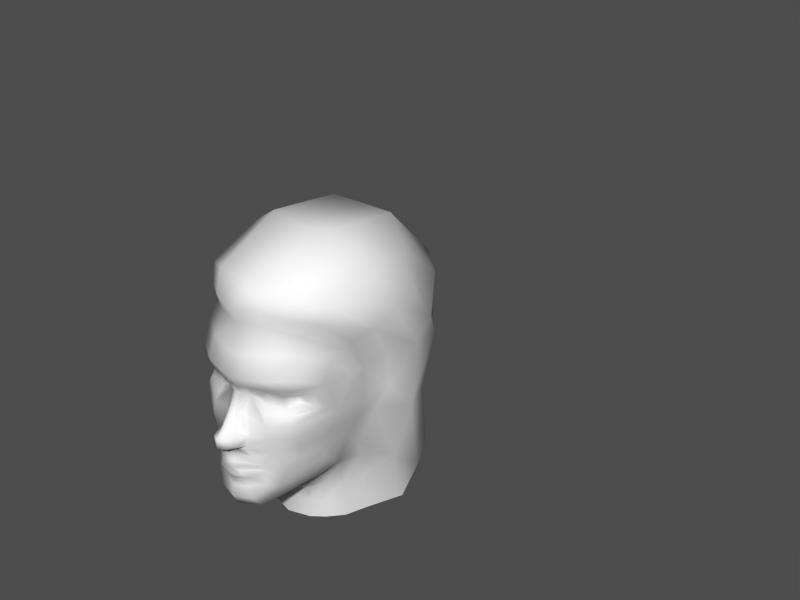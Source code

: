 # Source: hero2-7.blend  (saved by Blender 2.34.0; exported with 4.5.12 LTS)
import bpy
from mathutils import Matrix  # noqa: F401  (used for matrix-valued properties, if any)

bpy.ops.wm.read_factory_settings(use_empty=True)
scene = bpy.context.scene
scene.name = '1'

# ---- collections
col_collection_1 = bpy.data.collections.new('Collection 1'); scene.collection.children.link(col_collection_1)
col_collection_2 = bpy.data.collections.new('Collection 2'); scene.collection.children.link(col_collection_2)
col_collection_2.hide_render = True
col_collection_2.hide_viewport = True

# ---- materials (node trees are filled in below, after node groups)
mat_material = bpy.data.materials.new('Material')
mat_material.alpha_threshold = 0.0
mat_material.preview_render_type = 'FLAT'
mat_material.roughness = 0.5
mat_material.line_color = (0.0, 0.0, 0.0, 1.0)

# ---- material node trees

# ---- meshes
me_plane_001 = bpy.data.meshes.new('Plane.001')
me_plane_001.from_pydata([(0.1949, 0.627, -9.086e-05), (0.2374, 0.6362, 0.1448), (0.5298, 0.4762, 0.3997), (0.6534, 0.317, 0.4269), (0.6336, 0.01986, 0.3967), (0.4008, -0.4275, 0.13), (0.6809, -0.1776, 0.3579), (0.7052, -0.2912, 0.336), (0.6511, 0.142, 0.4242), (0.5075, -0.3727, 0.2123), (0.2404, 0.28, 0.258), (0.2388, 0.2084, 0.2586), (0.2136, 0.2015, 0.1651), (0.2139, 0.2802, 0.1653), (0.3095, 0.2279, 0.3004), (0.3107, 0.2672, 0.2991), (0.2089, 0.2503, 0.1248), (0.2088, 0.221, 0.1247), (0.2328, 0.3276, 0.3052), (0.1457, 0.3081, 0.0737), (0.1717, 0.3199, 0.1847), (0.3527, 0.2842, 0.3649), (0.3446, 0.2169, 0.3629), (0.1914, 0.2337, 0.06762), (0.1836, 0.171, 0.1609), (0.2391, 0.1778, 0.2944), (0.2451, 0.1318, 0.3223), (0.1674, 0.1073, 0.1875), (0.4166, 0.1808, 0.3808), (0.3995, 0.3203, 0.3796), (0.2422, 0.3913, 0.3221), (0.1632, 0.2518, 0.03191), (0.01991, 0.03542, 0.04042), (0.08115, -0.04519, 0.03928), (0.0656, 0.06496, 0.02946), (0.1412, 0.2907, 0.03191), (0.02152, -0.01987, 0.04473), (0.123, -0.02825, 0.08833), (0.09812, 0.0604, 0.05155), (0.1134, -0.05026, 0.07587), (0.1398, 0.01994, 0.09008), (0.07982, -0.1976, 0.07464), (0.06143, -0.1482, 0.03832), (0.118, -0.23, 0.08672), (0.09259, -0.1791, 0.06766), (0.1547, -0.1674, 0.1465), (0.1532, -0.1812, 0.1468), (0.1556, -0.16, 0.1462), (0.1539, -0.1733, 0.1466), (0.08255, -0.1259, 0.037), (0.1534, -0.142, 0.1567), (0.1823, -0.1585, 0.1982), (0.1868, -0.187, 0.1988), (0.1567, -0.2496, 0.1781), (0.1147, -0.2866, 0.07429), (0.163, -0.4084, 0.1313), (0.1069, -0.3411, 0.1185), (0.2335, -0.2866, 0.2071), (0.2742, -0.3675, 0.1921), (0.2549, -0.4297, 0.1047), (0.182, -0.05065, 0.2044), (0.2243, -0.1274, 0.239), (0.2391, -0.2007, 0.2408), (0.4439, -0.3136, 0.2642), (0.3915, -0.2516, 0.2869), (0.59, -0.09423, 0.3621), (0.1634, 0.0301, 0.2009), (0.2626, 0.04742, 0.323), (0.2971, -0.02785, 0.3079), (0.354, -0.1855, 0.2953), (0.3204, -0.1088, 0.296), (0.1524, 0.3765, 0.1868), (0.1237, 0.363, 0.0731), (0.5038, 0.1211, 0.3903), (0.4642, 0.00778, 0.3679), (0.4649, -0.07755, 0.3471), (0.4748, 0.4225, 0.3738), (0.1544, 0.4858, 0.06166), (0.1922, 0.5025, 0.1729), (0.295, 0.5079, 0.319), (0.3381, 0.6025, 0.3063), (0.4411, 0.2852, 0.3764), (0.5787, 0.315, 0.4031), (0.2158, -0.4455, -5.402e-05), (0.212, 0.7238, 0.1556), (0.2909, 0.838, 0.2042), (0.679, 1.025, 0.2042), (1.134, 0.9745, 0.2042), (1.382, 0.69, 0.2614), (1.286, 0.6312, 0.39), (1.015, 0.8376, 0.4032), (0.7466, 0.8852, 0.4222), (0.4294, 0.759, 0.4137), (0.3795, 0.6687, 0.3865), (0.5596, 0.5193, 0.4352), (0.6576, 0.5819, 0.5075), (0.7717, 0.6705, 0.5354), (0.9989, 0.6206, 0.5159), (1.115, 0.4504, 0.4986), (1.158, 0.3414, 0.4938), (1.349, 0.3443, 0.3281), (1.446, 0.3352, 0.2289), (1.348, -0.08832, 0.2289), (1.251, -0.07917, 0.3281), (1.132, -0.01277, 0.4346), (1.144, -0.5631, 0.3944), (1.32, -0.5115, 0.3142), (1.412, -0.4952, 0.2192), (0.8295, 0.1427, 0.4453), (0.8319, 0.3348, 0.4442), (0.9399, 0.3938, 0.5478), (0.9352, -0.000697, 0.5164), (0.8655, -0.3187, 0.4541), (0.9382, -0.6392, 0.4504), (0.5072, -0.6892, 0.1329), (0.5084, -0.5781, 0.132), (0.5064, -0.487, 0.1304), (0.5524, -0.4513, 0.2081), (0.5547, -0.569, 0.2123), (0.5541, -0.6801, 0.2138), (0.7582, -0.6801, 0.329), (0.7593, -0.5708, 0.3286), (0.7543, -0.456, 0.3258), (0.4723, -0.6928, -0.0004448), (0.4777, -0.5834, -0.0003332), (0.4577, -0.5079, 5.073e-05), (1.411, 0.7072, -0.0005145), (1.164, 0.9599, -0.0005145), (0.6313, 1.016, -0.0005146), (0.2684, 0.8287, -0.0005146), (0.1738, 0.7063, -0.0005136), (0.3789, -0.4572, 0.0001133), (0.1187, 0.1528, 0.03069), (0.1442, 0.1481, 0.04247), (0.5555, -0.2638, 0.3155), (0.4965, -0.2024, 0.3353), (0.6136, -0.3243, 0.2824), (0.6359, -0.6801, 0.2868), (0.6364, -0.5699, 0.2856), (0.63, -0.4519, 0.279), (0.4254, -0.152, 0.3311), (0.09151, -0.08902, 0.0449), (0.1277, -0.08489, 0.1223), (0.1563, 0.1293, 0.07024), (0.0724, -0.02396, 0.07281), (0.07986, 0.02768, 0.07189), (0.07986, 0.02768, -0.07207), (0.0724, -0.02396, -0.07299), (0.1563, 0.1293, -0.07042), (0.1277, -0.08489, -0.1225), (0.08485, -0.08988, -0.0001481), (0.09151, -0.08902, -0.04508), (0.4254, -0.1525, -0.329), (0.6299, -0.4518, -0.2782), (0.6364, -0.5699, -0.2856), (0.6359, -0.6801, -0.2869), (0.6136, -0.3243, -0.2813), (0.4965, -0.2026, -0.3338), (0.5555, -0.2638, -0.3139), (0.1442, 0.1481, -0.04265), (0.1187, 0.1528, -0.03087), (0.09814, 0.155, -0.0001817), (0.078, -0.1287, -0.0001145), (0.0612, -0.155, -0.0001145), (0.9382, -0.6392, -0.4506), (0.7543, -0.456, -0.3256), (0.7593, -0.5708, -0.3288), (0.7582, -0.6801, -0.3292), (0.5541, -0.6801, -0.2138), (0.5547, -0.569, -0.2121), (0.5524, -0.4513, -0.2079), (0.5064, -0.487, -0.1301), (0.5084, -0.5781, -0.1318), (0.5072, -0.6892, -0.1329), (0.8661, -0.3191, -0.4552), (0.9353, -0.0007577, -0.5168), (0.9399, 0.3938, -0.548), (0.8321, 0.335, -0.4447), (0.8299, 0.1427, -0.4459), (1.412, -0.4952, -0.2194), (1.32, -0.5115, -0.3144), (1.144, -0.5631, -0.3946), (1.132, -0.01277, -0.4348), (1.251, -0.07917, -0.3283), (1.348, -0.08832, -0.2291), (1.446, 0.3352, -0.2291), (1.349, 0.3443, -0.3283), (1.158, 0.3414, -0.494), (1.115, 0.4504, -0.4988), (0.9989, 0.6206, -0.5118), (0.7717, 0.6705, -0.5312), (0.6575, 0.5818, -0.503), (0.5597, 0.5195, -0.4486), (0.3795, 0.6687, -0.3866), (0.4294, 0.759, -0.4139), (0.7466, 0.8852, -0.4224), (1.015, 0.8376, -0.4034), (1.286, 0.6312, -0.3902), (1.382, 0.69, -0.2616), (1.134, 0.9745, -0.2043), (0.679, 1.025, -0.2043), (0.2909, 0.838, -0.2043), (0.212, 0.7238, -0.1558), (0.5787, 0.3153, -0.4033), (0.4411, 0.2852, -0.376), (0.3381, 0.6025, -0.3065), (0.295, 0.5079, -0.3191), (0.1922, 0.5025, -0.1731), (0.1544, 0.4858, -0.06184), (0.4748, 0.4225, -0.3739), (0.4648, -0.07742, -0.3458), (0.4642, 0.008102, -0.3664), (0.5038, 0.1211, -0.3884), (0.1237, 0.363, -0.07328), (0.1524, 0.3765, -0.187), (0.3205, -0.1088, -0.2951), (0.3541, -0.1856, -0.2941), (0.2971, -0.02785, -0.3075), (0.2626, 0.04742, -0.323), (0.1634, 0.0301, -0.201), (0.6812, -0.1771, -0.359), (0.5904, -0.09379, -0.3621), (0.3915, -0.2516, -0.286), (0.4439, -0.3136, -0.2631), (0.2391, -0.2007, -0.2404), (0.2243, -0.1274, -0.2388), (0.182, -0.05065, -0.2045), (0.2549, -0.4297, -0.1045), (0.2742, -0.3675, -0.1916), (0.2335, -0.2866, -0.2068), (0.1069, -0.3411, -0.1186), (0.163, -0.4084, -0.1314), (0.1147, -0.2866, -0.07445), (0.1567, -0.2496, -0.1782), (0.1868, -0.187, -0.1988), (0.1823, -0.1585, -0.1982), (0.1534, -0.142, -0.1568), (0.08255, -0.1259, -0.03718), (0.1539, -0.1733, -0.1467), (0.1556, -0.16, -0.1463), (0.1532, -0.1812, -0.1468), (0.1547, -0.1674, -0.1466), (0.09259, -0.1791, -0.06784), (0.118, -0.23, -0.08688), (0.06143, -0.1482, -0.0385), (0.07981, -0.1976, -0.07482), (0.1398, 0.01994, -0.09026), (0.1134, -0.05026, -0.07606), (0.09812, 0.0604, -0.05174), (0.123, -0.02825, -0.08852), (0.02152, -0.01987, -0.04492), (0.1412, 0.2907, -0.0321), (0.0656, 0.06496, -0.02964), (0.08115, -0.04519, -0.03946), (0.01991, 0.03542, -0.0406), (0.1632, 0.2518, -0.0321), (0.2422, 0.3913, -0.3223), (0.3995, 0.3203, -0.3795), (0.4166, 0.1808, -0.3799), (0.1674, 0.1073, -0.1877), (0.2451, 0.1318, -0.3223), (0.2391, 0.1778, -0.2945), (0.1836, 0.171, -0.161), (0.1914, 0.2337, -0.06778), (0.3505, 0.2186, -0.3533), (0.3588, 0.286, -0.3551), (0.1717, 0.3199, -0.1849), (0.1457, 0.3081, -0.07388), (0.2328, 0.3276, -0.3054), (0.2088, 0.221, -0.1249), (0.2089, 0.2503, -0.1249), (0.3107, 0.2672, -0.299), (0.3095, 0.2279, -0.3003), (0.2139, 0.2802, -0.1654), (0.2136, 0.2015, -0.1652), (0.2388, 0.2084, -0.2586), (0.2404, 0.28, -0.2581), (0.5075, -0.3727, -0.2119), (0.652, 0.1429, -0.428), (0.7048, -0.2913, -0.3333), (0.4008, -0.4275, -0.1296), (0.6341, 0.01985, -0.3986), (0.6536, 0.3174, -0.4274), (0.5298, 0.4762, -0.3999), (0.2374, 0.6362, -0.145), (0.1516, 0.4807, -0.0001815), (0.1173, 0.3503, -0.0001817), (0.1511, 0.2518, -0.0001817), (-0.001967, 0.03589, -0.0001817), (0.1089, -0.4248, -0.000181), (0.06635, -0.203, -0.0001817), (0.08808, -0.2909, -0.000182), (0.0769, -0.04315, -0.0001817), (0.03668, 0.06946, -0.0001817), (0.09166, -0.2444, -0.0002132), (0.1484, 0.2987, -0.0001817), (-0.0003312, -0.0194, -0.0001817), (0.08287, -0.1815, -0.0001817), (0.07344, -0.3546, -0.0001817), (1.448, -0.4764, -0.0002107), (1.389, -0.07939, -0.0002161), (1.488, 0.3441, -0.0002161), (0.7744, 0.01412, 0.4058), (0.7749, 0.01448, -0.4063)], [(93, 193), (60, 226)], [(12, 11, 10, 13), (10, 11, 14, 15), (12, 13, 16, 17), (13, 20, 19, 16), (10, 18, 20, 13), (10, 15, 21, 18), (15, 14, 22, 21), (12, 17, 23, 24), (11, 12, 24, 25), (11, 25, 22, 14), (16, 19, 23, 17), (25, 26, 28, 22), (25, 24, 27, 26), (18, 21, 29, 30), (288, 32, 34, 293), (288, 296, 36, 32), (292, 33, 36, 296), (287, 161, 132, 31), (287, 31, 35, 295), (32, 36, 144, 145), (297, 44, 42, 163), (297, 290, 41, 44), (294, 43, 41, 290), (43, 46, 48, 41), (44, 41, 48, 45), (44, 45, 47, 42), (162, 163, 42, 49), (42, 47, 50, 49), (294, 291, 54, 43), (43, 54, 53, 46), (46, 53, 52, 48), (45, 48, 52, 51), (45, 51, 50, 47), (56, 298, 289, 55), (298, 56, 54, 291), (55, 58, 57, 56), (53, 54, 56, 57), (83, 59, 55, 289), (5, 58, 55, 59), (19, 35, 31, 23), (23, 31, 132, 133), (162, 49, 141, 150), (33, 141, 142, 39), (52, 53, 57, 62), (51, 52, 62, 61), (50, 51, 61, 60), (58, 63, 64, 57), (63, 134, 135, 64), (5, 9, 63, 58), (7, 6, 134, 136), (27, 143, 40, 66), (66, 60, 68, 67), (26, 27, 66, 67), (62, 69, 70, 61), (57, 64, 69, 62), (60, 61, 70, 68), (18, 30, 71, 20), (19, 20, 71, 72), (26, 67, 73, 28), (67, 68, 74, 73), (68, 70, 75, 74), (64, 135, 140, 69), (29, 81, 82, 76), (72, 71, 78, 77), (71, 30, 79, 78), (30, 29, 76, 79), (295, 35, 286), (286, 35, 19, 72), (286, 72, 77, 285), (0, 285, 77), (0, 77, 78, 1), (1, 78, 79, 80), (2, 80, 79, 76), (81, 28, 73, 82), (81, 29, 21), (3, 82, 73, 8), (4, 8, 73, 74), (4, 74, 75, 65), (5, 59, 83, 131), (0, 1, 84, 130), (84, 85, 129, 130), (85, 86, 128, 129), (86, 87, 127, 128), (87, 88, 126, 127), (87, 90, 89, 88), (86, 91, 90, 87), (85, 92, 91, 86), (84, 93, 92, 85), (93, 94, 95, 92), (92, 95, 96, 91), (91, 96, 97, 90), (90, 97, 98, 89), (1, 80, 93, 84), (98, 99, 100, 89), (89, 100, 101, 88), (301, 126, 88, 101), (300, 301, 101, 102), (100, 103, 102, 101), (99, 104, 103, 100), (104, 105, 106, 103), (103, 106, 107, 102), (102, 107, 299, 300), (3, 8, 108, 109), (3, 109, 95, 94), (96, 110, 98, 97), (98, 110, 99), (99, 110, 111, 104), (105, 112, 113), (95, 109, 110, 96), (108, 111, 110, 109), (123, 114, 115, 124), (124, 115, 116, 125), (115, 118, 117, 116), (114, 119, 118, 115), (5, 131, 125, 116), (5, 116, 117, 9), (119, 137, 138, 118), (118, 138, 139, 117), (7, 136, 139, 122), (120, 113, 121), (112, 122, 121, 113), (2, 94, 93, 80), (132, 34, 38, 133), (161, 293, 34, 132), (136, 9, 117, 139), (138, 121, 122, 139), (137, 120, 121, 138), (135, 65, 75, 140), (134, 63, 9, 136), (134, 6, 65, 135), (69, 140, 75, 70), (142, 50, 60), (141, 49, 50, 142), (141, 33, 292, 150), (39, 142, 60, 37), (66, 40, 37, 60), (23, 133, 143), (40, 143, 133, 38), (23, 143, 27, 24), (28, 81, 21, 22), (145, 40, 38), (144, 37, 40, 145), (144, 36, 33), (37, 144, 33, 39), (32, 145, 38, 34), (274, 273, 276, 275), (276, 271, 272, 275), (274, 269, 270, 273), (273, 270, 267, 266), (276, 273, 266, 268), (276, 268, 265, 271), (271, 265, 264, 272), (274, 262, 263, 269), (275, 261, 262, 274), (275, 272, 264, 261), (270, 269, 263, 267), (261, 264, 258, 260), (261, 260, 259, 262), (268, 256, 257, 265), (288, 293, 252, 254), (288, 254, 250, 296), (292, 296, 250, 253), (287, 255, 160, 161), (287, 295, 251, 255), (254, 146, 147, 250), (297, 163, 244, 242), (297, 242, 245, 290), (294, 290, 245, 243), (243, 245, 238, 240), (242, 241, 238, 245), (242, 244, 239, 241), (162, 237, 244, 163), (244, 237, 236, 239), (294, 243, 232, 291), (243, 240, 233, 232), (240, 238, 234, 233), (241, 235, 234, 238), (241, 239, 236, 235), (230, 231, 289, 298), (298, 291, 232, 230), (231, 230, 229, 228), (233, 229, 230, 232), (83, 289, 231, 227), (280, 227, 231, 228), (267, 263, 255, 251), (263, 159, 160, 255), (162, 150, 151, 237), (253, 247, 149, 151), (234, 224, 229, 233), (235, 225, 224, 234), (236, 226, 225, 235), (228, 229, 222, 223), (223, 222, 157, 158), (280, 228, 223, 277), (279, 156, 158, 220), (259, 219, 246, 148), (219, 218, 217, 226), (260, 218, 219, 259), (224, 225, 215, 216), (229, 224, 216, 222), (226, 217, 215, 225), (268, 266, 214, 256), (267, 213, 214, 266), (260, 258, 212, 218), (218, 212, 211, 217), (217, 211, 210, 215), (222, 216, 152, 157), (257, 209, 203, 204), (213, 208, 207, 214), (214, 207, 206, 256), (256, 206, 209, 257), (295, 286, 251), (286, 213, 267, 251), (286, 285, 208, 213), (285, 0, 208), (0, 284, 207, 208), (284, 205, 206, 207), (283, 209, 206, 205), (204, 203, 212, 258), (204, 265, 257), (282, 278, 212, 203), (281, 211, 212, 278), (281, 221, 210, 211), (280, 131, 83, 227), (0, 130, 202, 284), (202, 130, 129, 201), (201, 129, 128, 200), (200, 128, 127, 199), (199, 127, 126, 198), (199, 198, 197, 196), (200, 199, 196, 195), (201, 200, 195, 194), (202, 201, 194, 193), (193, 194, 191, 192), (194, 195, 190, 191), (195, 196, 189, 190), (196, 197, 188, 189), (284, 202, 193, 205), (188, 197, 186, 187), (197, 198, 185, 186), (301, 185, 198, 126), (300, 184, 185, 301), (186, 185, 184, 183), (187, 186, 183, 182), (182, 183, 180, 181), (183, 184, 179, 180), (184, 300, 299, 179), (282, 177, 178, 278), (282, 192, 191, 177), (190, 189, 188, 176), (188, 187, 176), (187, 182, 175, 176), (181, 174, 175), (181, 164, 174), (191, 190, 176, 177), (178, 177, 176, 175), (123, 124, 172, 173), (124, 125, 171, 172), (172, 171, 170, 169), (173, 172, 169, 168), (280, 171, 125, 131), (280, 277, 170, 171), (168, 169, 154, 155), (169, 170, 153, 154), (279, 165, 153, 156), (167, 166, 164), (174, 164, 166, 165), (283, 205, 193, 192), (160, 159, 248, 252), (161, 160, 252, 293), (156, 153, 170, 277), (154, 153, 165, 166), (155, 154, 166, 167), (157, 152, 210, 221), (158, 156, 277, 223), (158, 157, 221, 220), (216, 215, 210, 152), (149, 226, 236), (151, 149, 236, 237), (151, 150, 292, 253), (247, 249, 226, 149), (219, 226, 249, 246), (263, 148, 159), (246, 248, 159, 148), (263, 262, 259, 148), (258, 264, 265, 204), (146, 248, 246), (147, 146, 246, 249), (147, 253, 250), (249, 247, 253, 147), (254, 252, 248, 146), (2, 76, 82), (2, 82, 3, 94), (283, 203, 209), (282, 203, 283, 192), (178, 303, 281, 278), (108, 8, 4, 302), (281, 303, 220, 221), (4, 65, 6, 302), (175, 182, 181), (111, 112, 105), (111, 105, 104), (178, 175, 303), (108, 302, 111), (174, 220, 303, 175), (112, 111, 302, 6), (7, 122, 112), (7, 112, 6), (174, 165, 279), (174, 279, 220)])
me_plane_001.polygons.foreach_set('use_smooth', [True] * 310)
_uv = me_plane_001.uv_layers.new(name='UVMap')
_uv.uv.foreach_set('vector', [0.5352, 0.5732, 0.563, 0.5753, 0.5634, 0.6155, 0.5358, 0.6105, 0.5634, 0.6155, 0.563, 0.5753, 0.5805, 0.5878, 0.5784, 0.6057, 0.5352, 0.5732, 0.5358, 0.6105, 0.5253, 0.5982, 0.5246, 0.584, 0.5358, 0.6105, 0.54, 0.6348, 0.5088, 0.6289, 0.5253, 0.5982, 0.5634, 0.6155, 0.5723, 0.6406, 0.54, 0.6348, 0.5358, 0.6105, 0.5634, 0.6155, 0.5784, 0.6057, 0.5938, 0.6152, 0.5723, 0.6406, 0.5784, 0.6057, 0.5805, 0.5878, 0.5928, 0.5801, 0.5938, 0.6152, 0.5352, 0.5732, 0.5246, 0.584, 0.5078, 0.5879, 0.5332, 0.5527, 0.563, 0.5753, 0.5352, 0.5732, 0.5332, 0.5527, 0.5703, 0.5566, 0.563, 0.5753, 0.5703, 0.5566, 0.5928, 0.5801, 0.5805, 0.5878, 0.5253, 0.5982, 0.5088, 0.6289, 0.5078, 0.5879, 0.5246, 0.584, 0.5703, 0.5566, 0.5801, 0.5332, 0.6006, 0.5605, 0.5928, 0.5801, 0.5703, 0.5566, 0.5332, 0.5527, 0.541, 0.5195, 0.5801, 0.5332, 0.5723, 0.6406, 0.5938, 0.6152, 0.604, 0.6402, 0.5811, 0.6816, 0.4883, 0.4785, 0.499, 0.4785, 0.4961, 0.4961, 0.4883, 0.498, 0.4883, 0.4785, 0.4883, 0.4512, 0.501, 0.4512, 0.499, 0.4785, 0.4883, 0.4375, 0.499, 0.4355, 0.501, 0.4512, 0.4883, 0.4512, 0.4883, 0.5996, 0.4883, 0.5469, 0.4961, 0.543, 0.4971, 0.5996, 0.4883, 0.5996, 0.4971, 0.5996, 0.4971, 0.6172, 0.4883, 0.6211, 0.499, 0.4785, 0.501, 0.4512, 0.5088, 0.4492, 0.5078, 0.4766, 0.4883, 0.3555, 0.5029, 0.3594, 0.5029, 0.3711, 0.4883, 0.3711, 0.4883, 0.3555, 0.4883, 0.3418, 0.5088, 0.3457, 0.5029, 0.3594, 0.4883, 0.3223, 0.5117, 0.332, 0.5088, 0.3457, 0.4883, 0.3418, 0.5117, 0.332, 0.5283, 0.3555, 0.5283, 0.3594, 0.5088, 0.3457, 0.5029, 0.3594, 0.5088, 0.3457, 0.5283, 0.3594, 0.5283, 0.3633, 0.5029, 0.3594, 0.5283, 0.3633, 0.5283, 0.3672, 0.5029, 0.3711, 0.4883, 0.3828, 0.4883, 0.3711, 0.5029, 0.3711, 0.502, 0.3848, 0.5029, 0.3711, 0.5283, 0.3672, 0.5332, 0.377, 0.502, 0.3848, 0.4883, 0.3223, 0.4883, 0.3027, 0.5059, 0.3047, 0.5117, 0.332, 0.5117, 0.332, 0.5059, 0.3047, 0.5381, 0.3281, 0.5283, 0.3555, 0.5283, 0.3555, 0.5381, 0.3281, 0.5469, 0.3574, 0.5283, 0.3594, 0.5283, 0.3633, 0.5283, 0.3594, 0.5469, 0.3574, 0.5469, 0.3828, 0.5283, 0.3633, 0.5469, 0.3828, 0.5332, 0.377, 0.5283, 0.3672, 0.5176, 0.2754, 0.4883, 0.2676, 0.4873, 0.2383, 0.5166, 0.2402, 0.4883, 0.2676, 0.5176, 0.2754, 0.5059, 0.3047, 0.4883, 0.3027, 0.5166, 0.2402, 0.5364, 0.2563, 0.5488, 0.3027, 0.5176, 0.2754, 0.5381, 0.3281, 0.5059, 0.3047, 0.5176, 0.2754, 0.5488, 0.3027, 0.4873, 0.2168, 0.5183, 0.2196, 0.5166, 0.2402, 0.4873, 0.2383, 0.542, 0.1934, 0.5364, 0.2563, 0.5166, 0.2402, 0.5183, 0.2196, 0.5088, 0.6289, 0.4971, 0.6172, 0.4971, 0.5996, 0.5078, 0.5879, 0.5078, 0.5879, 0.4971, 0.5996, 0.4961, 0.543, 0.501, 0.541, 0.4883, 0.3828, 0.502, 0.3848, 0.501, 0.4121, 0.4883, 0.4121, 0.499, 0.4355, 0.501, 0.4121, 0.5225, 0.416, 0.5088, 0.4336, 0.5469, 0.3574, 0.5381, 0.3281, 0.5488, 0.3027, 0.5605, 0.3516, 0.5469, 0.3828, 0.5469, 0.3574, 0.5605, 0.3516, 0.5605, 0.3926, 0.5332, 0.377, 0.5469, 0.3828, 0.5605, 0.3926, 0.5469, 0.4355, 0.5364, 0.2563, 0.5918, 0.2867, 0.5723, 0.3203, 0.5488, 0.3027, 0.5918, 0.2867, 0.6413, 0.3419, 0.6196, 0.3688, 0.5723, 0.3203, 0.542, 0.1934, 0.6105, 0.2517, 0.5918, 0.2867, 0.5364, 0.2563, 0.6999, 0.3541, 0.6883, 0.3961, 0.6413, 0.3419, 0.6628, 0.3129, 0.541, 0.5195, 0.5078, 0.5332, 0.5137, 0.4727, 0.5449, 0.4766, 0.5449, 0.4766, 0.5469, 0.4355, 0.583, 0.4492, 0.584, 0.498, 0.5801, 0.5332, 0.541, 0.5195, 0.5449, 0.4766, 0.584, 0.498, 0.5605, 0.3516, 0.5801, 0.3555, 0.5859, 0.4043, 0.5605, 0.3926, 0.5488, 0.3027, 0.5723, 0.3203, 0.5801, 0.3555, 0.5605, 0.3516, 0.5469, 0.4355, 0.5605, 0.3926, 0.5859, 0.4043, 0.583, 0.4492, 0.5723, 0.6406, 0.5811, 0.6816, 0.541, 0.6719, 0.54, 0.6348, 0.5088, 0.6289, 0.54, 0.6348, 0.541, 0.6719, 0.5088, 0.666, 0.5801, 0.5332, 0.584, 0.498, 0.6252, 0.5225, 0.6006, 0.5605, 0.584, 0.498, 0.583, 0.4492, 0.6197, 0.4758, 0.6252, 0.5225, 0.583, 0.4492, 0.5859, 0.4043, 0.6192, 0.4336, 0.6197, 0.4758, 0.5723, 0.3203, 0.6196, 0.3688, 0.5985, 0.3862, 0.5801, 0.3555, 0.604, 0.6402, 0.6066, 0.6036, 0.6477, 0.6079, 0.6296, 0.6734, 0.5088, 0.666, 0.541, 0.6719, 0.5371, 0.7598, 0.503, 0.736, 0.541, 0.6719, 0.5811, 0.6816, 0.582, 0.7539, 0.5371, 0.7598, 0.5811, 0.6816, 0.604, 0.6402, 0.6296, 0.6734, 0.582, 0.7539, 0.4883, 0.6211, 0.4971, 0.6172, 0.4883, 0.6562, 0.4883, 0.6562, 0.4971, 0.6172, 0.5088, 0.6289, 0.5088, 0.666, 0.4883, 0.6562, 0.5088, 0.666, 0.503, 0.736, 0.4876, 0.7311, 0.4873, 0.7832, 0.4876, 0.7311, 0.503, 0.736, 0.4873, 0.7832, 0.503, 0.736, 0.5371, 0.7598, 0.5548, 0.7965, 0.5548, 0.7965, 0.5371, 0.7598, 0.582, 0.7539, 0.5957, 0.7793, 0.6417, 0.6802, 0.5957, 0.7793, 0.582, 0.7539, 0.6296, 0.6734, 0.6066, 0.6036, 0.6006, 0.5605, 0.6252, 0.5225, 0.6477, 0.6079, 0.6066, 0.6036, 0.604, 0.6402, 0.5938, 0.6152, 0.6645, 0.6017, 0.6477, 0.6079, 0.6252, 0.5225, 0.6659, 0.5247, 0.667, 0.4629, 0.6659, 0.5247, 0.6252, 0.5225, 0.6197, 0.4758, 0.667, 0.4629, 0.6197, 0.4758, 0.6192, 0.4336, 0.6551, 0.4224, 0.542, 0.1934, 0.5183, 0.2196, 0.4873, 0.2168, 0.4873, 0.1934, 0.4873, 0.7832, 0.5548, 0.7965, 0.5792, 0.8194, 0.5277, 0.8552, 0.5792, 0.8194, 0.6265, 0.8272, 0.6216, 0.8914, 0.5277, 0.8552, 0.6265, 0.8272, 0.7462, 0.8202, 0.7532, 0.8795, 0.6216, 0.8914, 0.7462, 0.8202, 0.8528, 0.7643, 0.8926, 0.8041, 0.7532, 0.8795, 0.8528, 0.7643, 0.8914, 0.678, 0.9557, 0.7049, 0.8926, 0.8041, 0.8528, 0.7643, 0.8003, 0.7221, 0.8559, 0.6607, 0.8914, 0.678, 0.7462, 0.8202, 0.7411, 0.7518, 0.8003, 0.7221, 0.8528, 0.7643, 0.6265, 0.8272, 0.6543, 0.7624, 0.7411, 0.7518, 0.7462, 0.8202, 0.5792, 0.8194, 0.6313, 0.76, 0.6543, 0.7624, 0.6265, 0.8272, 0.6313, 0.76, 0.6543, 0.6837, 0.6906, 0.6838, 0.6543, 0.7624, 0.6543, 0.7624, 0.6906, 0.6838, 0.7264, 0.6927, 0.7411, 0.7518, 0.7411, 0.7518, 0.7264, 0.6927, 0.7798, 0.6659, 0.8003, 0.7221, 0.8003, 0.7221, 0.7798, 0.6659, 0.8042, 0.6176, 0.8559, 0.6607, 0.5548, 0.7965, 0.5957, 0.7793, 0.6313, 0.76, 0.5792, 0.8194, 0.8042, 0.6176, 0.8156, 0.589, 0.8808, 0.5911, 0.8559, 0.6607, 0.8559, 0.6607, 0.8808, 0.5911, 0.9154, 0.5913, 0.8914, 0.678, 0.9777, 0.5974, 0.9557, 0.7049, 0.8914, 0.678, 0.9154, 0.5913, 0.9657, 0.4753, 0.9777, 0.5974, 0.9154, 0.5913, 0.9056, 0.4739, 0.8808, 0.5911, 0.8677, 0.4734, 0.9056, 0.4739, 0.9154, 0.5913, 0.8156, 0.589, 0.8218, 0.4854, 0.8677, 0.4734, 0.8808, 0.5911, 0.8218, 0.4854, 0.8576, 0.3415, 0.8992, 0.3669, 0.8677, 0.4734, 0.8677, 0.4734, 0.8992, 0.3669, 0.9204, 0.3769, 0.9056, 0.4739, 0.9056, 0.4739, 0.9204, 0.3769, 0.9609, 0.3828, 0.9657, 0.4753, 0.6645, 0.6017, 0.6659, 0.5247, 0.7119, 0.5117, 0.707, 0.6094, 0.6645, 0.6017, 0.707, 0.6094, 0.6906, 0.6838, 0.6543, 0.6837, 0.7264, 0.6927, 0.7527, 0.608, 0.8042, 0.6176, 0.7798, 0.6659, 0.8042, 0.6176, 0.7527, 0.608, 0.8156, 0.589, 0.8156, 0.589, 0.7527, 0.608, 0.761, 0.4783, 0.8218, 0.4854, 0.8576, 0.3415, 0.7653, 0.3804, 0.8195, 0.303, 0.6906, 0.6838, 0.707, 0.6094, 0.7527, 0.608, 0.7264, 0.6927, 0.7119, 0.5117, 0.761, 0.4783, 0.7527, 0.608, 0.707, 0.6094, 0.4818, -0.003908, 0.6244, 0.01798, 0.5985, 0.1137, 0.4849, 0.09465, 0.4849, 0.09465, 0.5985, 0.1137, 0.5804, 0.1674, 0.4864, 0.1475, 0.5985, 0.1137, 0.6662, 0.1561, 0.6341, 0.2203, 0.5804, 0.1674, 0.6244, 0.01798, 0.717, 0.07674, 0.6662, 0.1561, 0.5985, 0.1137, 0.542, 0.1934, 0.4873, 0.1934, 0.4864, 0.1475, 0.5804, 0.1674, 0.542, 0.1934, 0.5804, 0.1674, 0.6341, 0.2203, 0.6105, 0.2517, 0.717, 0.07674, 0.7895, 0.1565, 0.7277, 0.2118, 0.6662, 0.1561, 0.6662, 0.1561, 0.7277, 0.2118, 0.689, 0.2625, 0.6341, 0.2203, 0.6999, 0.3541, 0.6628, 0.3129, 0.689, 0.2625, 0.74, 0.3065, 0.7806, 0.2606, 0.8195, 0.303, 0.7636, 0.2835, 0.7653, 0.3804, 0.74, 0.3065, 0.7636, 0.2835, 0.8195, 0.303, 0.6417, 0.6802, 0.6543, 0.6837, 0.6313, 0.76, 0.5957, 0.7793, 0.4961, 0.543, 0.4961, 0.4961, 0.5029, 0.4941, 0.501, 0.541, 0.4883, 0.5469, 0.4883, 0.498, 0.4961, 0.4961, 0.4961, 0.543, 0.6628, 0.3129, 0.6105, 0.2517, 0.6341, 0.2203, 0.689, 0.2625, 0.7277, 0.2118, 0.7636, 0.2835, 0.74, 0.3065, 0.689, 0.2625, 0.7895, 0.1565, 0.8365, 0.2432, 0.7636, 0.2835, 0.7277, 0.2118, 0.6196, 0.3688, 0.6551, 0.4224, 0.6192, 0.4336, 0.5985, 0.3862, 0.6413, 0.3419, 0.5918, 0.2867, 0.6105, 0.2517, 0.6628, 0.3129, 0.6413, 0.3419, 0.6883, 0.3961, 0.6551, 0.4224, 0.6196, 0.3688, 0.5801, 0.3555, 0.5985, 0.3862, 0.6192, 0.4336, 0.5859, 0.4043, 0.5225, 0.416, 0.5332, 0.377, 0.5469, 0.4355, 0.501, 0.4121, 0.502, 0.3848, 0.5332, 0.377, 0.5225, 0.416, 0.501, 0.4121, 0.499, 0.4355, 0.4883, 0.4375, 0.4883, 0.4121, 0.5088, 0.4336, 0.5225, 0.416, 0.5469, 0.4355, 0.5137, 0.4453, 0.5449, 0.4766, 0.5137, 0.4727, 0.5137, 0.4453, 0.5469, 0.4355, 0.5078, 0.5879, 0.501, 0.541, 0.5078, 0.5332, 0.5137, 0.4727, 0.5078, 0.5332, 0.501, 0.541, 0.5029, 0.4941, 0.5078, 0.5879, 0.5078, 0.5332, 0.541, 0.5195, 0.5332, 0.5527, 0.6006, 0.5605, 0.6066, 0.6036, 0.5938, 0.6152, 0.5928, 0.5801, 0.5078, 0.4766, 0.5137, 0.4727, 0.5029, 0.4941, 0.5088, 0.4492, 0.5137, 0.4453, 0.5137, 0.4727, 0.5078, 0.4766, 0.5088, 0.4492, 0.501, 0.4512, 0.499, 0.4355, 0.5137, 0.4453, 0.5088, 0.4492, 0.499, 0.4355, 0.5088, 0.4336, 0.499, 0.4785, 0.5078, 0.4766, 0.5029, 0.4941, 0.4961, 0.4961, 0.4417, 0.5731, 0.4407, 0.6106, 0.4123, 0.6156, 0.4128, 0.5751, 0.4123, 0.6156, 0.3984, 0.606, 0.3963, 0.5871, 0.4128, 0.5751, 0.4417, 0.5731, 0.4521, 0.584, 0.4512, 0.5982, 0.4407, 0.6106, 0.4407, 0.6106, 0.4512, 0.5982, 0.4678, 0.6289, 0.4365, 0.6348, 0.4123, 0.6156, 0.4407, 0.6106, 0.4365, 0.6348, 0.4033, 0.6406, 0.4123, 0.6156, 0.4033, 0.6406, 0.3848, 0.6152, 0.3984, 0.606, 0.3984, 0.606, 0.3848, 0.6152, 0.3867, 0.5801, 0.3963, 0.5871, 0.4417, 0.5731, 0.4443, 0.5527, 0.4688, 0.5879, 0.4521, 0.584, 0.4128, 0.5751, 0.4053, 0.5566, 0.4443, 0.5527, 0.4417, 0.5731, 0.4128, 0.5751, 0.3963, 0.5871, 0.3867, 0.5801, 0.4053, 0.5566, 0.4512, 0.5982, 0.4521, 0.584, 0.4688, 0.5879, 0.4678, 0.6289, 0.4053, 0.5566, 0.3867, 0.5801, 0.375, 0.5605, 0.3965, 0.5332, 0.4053, 0.5566, 0.3965, 0.5332, 0.4355, 0.5195, 0.4443, 0.5527, 0.4033, 0.6406, 0.3945, 0.6816, 0.3727, 0.6399, 0.3848, 0.6152, 0.4883, 0.4785, 0.4883, 0.498, 0.4795, 0.4961, 0.4766, 0.4785, 0.4883, 0.4785, 0.4766, 0.4785, 0.4756, 0.4512, 0.4883, 0.4512, 0.4883, 0.4375, 0.4883, 0.4512, 0.4756, 0.4512, 0.4766, 0.4355, 0.4883, 0.5996, 0.4795, 0.5996, 0.4795, 0.543, 0.4883, 0.5469, 0.4883, 0.5996, 0.4883, 0.6211, 0.4795, 0.6172, 0.4795, 0.5996, 0.4766, 0.4785, 0.4678, 0.4766, 0.4678, 0.4492, 0.4756, 0.4512, 0.4883, 0.3555, 0.4883, 0.3711, 0.4727, 0.3711, 0.4727, 0.3594, 0.4883, 0.3555, 0.4727, 0.3594, 0.4658, 0.3457, 0.4883, 0.3418, 0.4883, 0.3223, 0.4883, 0.3418, 0.4658, 0.3457, 0.4639, 0.332, 0.4639, 0.332, 0.4658, 0.3457, 0.4463, 0.3594, 0.4463, 0.3555, 0.4727, 0.3594, 0.4463, 0.3633, 0.4463, 0.3594, 0.4658, 0.3457, 0.4727, 0.3594, 0.4727, 0.3711, 0.4463, 0.3672, 0.4463, 0.3633, 0.4883, 0.3828, 0.4727, 0.3848, 0.4727, 0.3711, 0.4883, 0.3711, 0.4727, 0.3711, 0.4727, 0.3848, 0.4443, 0.377, 0.4463, 0.3672, 0.4883, 0.3223, 0.4639, 0.332, 0.4707, 0.3047, 0.4883, 0.3027, 0.4639, 0.332, 0.4463, 0.3555, 0.4375, 0.3281, 0.4707, 0.3047, 0.4463, 0.3555, 0.4463, 0.3594, 0.4307, 0.3574, 0.4375, 0.3281, 0.4463, 0.3633, 0.4307, 0.3828, 0.4307, 0.3574, 0.4463, 0.3594, 0.4463, 0.3633, 0.4463, 0.3672, 0.4443, 0.377, 0.4307, 0.3828, 0.459, 0.2754, 0.458, 0.2402, 0.4873, 0.2383, 0.4883, 0.2676, 0.4883, 0.2676, 0.4883, 0.3027, 0.4707, 0.3047, 0.459, 0.2754, 0.458, 0.2402, 0.459, 0.2754, 0.4287, 0.3027, 0.4393, 0.2561, 0.4375, 0.3281, 0.4287, 0.3027, 0.459, 0.2754, 0.4707, 0.3047, 0.4873, 0.2168, 0.4873, 0.2383, 0.458, 0.2402, 0.4564, 0.2196, 0.4326, 0.1934, 0.4564, 0.2196, 0.458, 0.2402, 0.4393, 0.2561, 0.4678, 0.6289, 0.4688, 0.5879, 0.4795, 0.5996, 0.4795, 0.6172, 0.4688, 0.5879, 0.4756, 0.541, 0.4795, 0.543, 0.4795, 0.5996, 0.4883, 0.3828, 0.4883, 0.4121, 0.4746, 0.4121, 0.4727, 0.3848, 0.4766, 0.4355, 0.4658, 0.4336, 0.4521, 0.416, 0.4746, 0.4121, 0.4307, 0.3574, 0.416, 0.3516, 0.4287, 0.3027, 0.4375, 0.3281, 0.4307, 0.3828, 0.416, 0.3926, 0.416, 0.3516, 0.4307, 0.3574, 0.4443, 0.377, 0.4307, 0.4355, 0.416, 0.3926, 0.4307, 0.3828, 0.4393, 0.2561, 0.4287, 0.3027, 0.4043, 0.3203, 0.3844, 0.2865, 0.3844, 0.2865, 0.4043, 0.3203, 0.3568, 0.3676, 0.3354, 0.3404, 0.4326, 0.1934, 0.4393, 0.2561, 0.3844, 0.2865, 0.3657, 0.2521, 0.2774, 0.3502, 0.3142, 0.3114, 0.3354, 0.3404, 0.2878, 0.3935, 0.4355, 0.5195, 0.4316, 0.4766, 0.4629, 0.4727, 0.4688, 0.5332, 0.4316, 0.4766, 0.3916, 0.498, 0.3926, 0.4492, 0.4307, 0.4355, 0.3965, 0.5332, 0.3916, 0.498, 0.4316, 0.4766, 0.4355, 0.5195, 0.416, 0.3516, 0.416, 0.3926, 0.3906, 0.4043, 0.3945, 0.3555, 0.4287, 0.3027, 0.416, 0.3516, 0.3945, 0.3555, 0.4043, 0.3203, 0.4307, 0.4355, 0.3926, 0.4492, 0.3906, 0.4043, 0.416, 0.3926, 0.4033, 0.6406, 0.4365, 0.6348, 0.4365, 0.6719, 0.3945, 0.6816, 0.4678, 0.6289, 0.4678, 0.666, 0.4365, 0.6719, 0.4365, 0.6348, 0.3965, 0.5332, 0.375, 0.5605, 0.3506, 0.5216, 0.3916, 0.498, 0.3916, 0.498, 0.3506, 0.5216, 0.3563, 0.475, 0.3926, 0.4492, 0.3926, 0.4492, 0.3563, 0.475, 0.3571, 0.4328, 0.3906, 0.4043, 0.4043, 0.3203, 0.3945, 0.3555, 0.3774, 0.3853, 0.3568, 0.3676, 0.3727, 0.6399, 0.3463, 0.6729, 0.3278, 0.607, 0.3698, 0.6032, 0.4678, 0.666, 0.4721, 0.7361, 0.4375, 0.7598, 0.4365, 0.6719, 0.4365, 0.6719, 0.4375, 0.7598, 0.3936, 0.7539, 0.3945, 0.6816, 0.3945, 0.6816, 0.3936, 0.7539, 0.3463, 0.6729, 0.3727, 0.6399, 0.4883, 0.6211, 0.4883, 0.6562, 0.4795, 0.6172, 0.4883, 0.6562, 0.4678, 0.666, 0.4678, 0.6289, 0.4795, 0.6172, 0.4883, 0.6562, 0.4876, 0.7311, 0.4721, 0.7361, 0.4678, 0.666, 0.4876, 0.7311, 0.4873, 0.7832, 0.4721, 0.7361, 0.4873, 0.7832, 0.4198, 0.7966, 0.4375, 0.7598, 0.4721, 0.7361, 0.4198, 0.7966, 0.3789, 0.7793, 0.3936, 0.7539, 0.4375, 0.7598, 0.3339, 0.6795, 0.3463, 0.6729, 0.3936, 0.7539, 0.3789, 0.7793, 0.3698, 0.6032, 0.3278, 0.607, 0.3506, 0.5216, 0.375, 0.5605, 0.3698, 0.6032, 0.3848, 0.6152, 0.3727, 0.6399, 0.3105, 0.6004, 0.3089, 0.5235, 0.3506, 0.5216, 0.3278, 0.607, 0.3086, 0.4609, 0.3563, 0.475, 0.3506, 0.5216, 0.3089, 0.5235, 0.3086, 0.4609, 0.3208, 0.4207, 0.3571, 0.4328, 0.3563, 0.475, 0.4326, 0.1934, 0.4873, 0.1934, 0.4873, 0.2168, 0.4564, 0.2196, 0.4873, 0.7832, 0.447, 0.8553, 0.3954, 0.8197, 0.4198, 0.7966, 0.3954, 0.8197, 0.447, 0.8553, 0.3529, 0.8918, 0.348, 0.8275, 0.348, 0.8275, 0.3529, 0.8918, 0.2206, 0.8799, 0.2275, 0.8204, 0.2275, 0.8204, 0.2206, 0.8799, 0.08005, 0.8041, 0.12, 0.7642, 0.12, 0.7642, 0.08005, 0.8041, 0.01613, 0.7044, 0.08083, 0.677, 0.12, 0.7642, 0.08083, 0.677, 0.1168, 0.6595, 0.173, 0.7215, 0.2275, 0.8204, 0.12, 0.7642, 0.173, 0.7215, 0.2327, 0.7514, 0.348, 0.8275, 0.2275, 0.8204, 0.2327, 0.7514, 0.3201, 0.7622, 0.3954, 0.8197, 0.348, 0.8275, 0.3201, 0.7622, 0.3432, 0.7599, 0.3432, 0.7599, 0.3201, 0.7622, 0.2842, 0.6831, 0.318, 0.6831, 0.3201, 0.7622, 0.2327, 0.7514, 0.2477, 0.6922, 0.2842, 0.6831, 0.2327, 0.7514, 0.173, 0.7215, 0.1934, 0.6649, 0.2477, 0.6922, 0.173, 0.7215, 0.1168, 0.6595, 0.169, 0.6159, 0.1934, 0.6649, 0.4198, 0.7966, 0.3954, 0.8197, 0.3432, 0.7599, 0.3789, 0.7793, 0.169, 0.6159, 0.1168, 0.6595, 0.09145, 0.5892, 0.1576, 0.587, 0.1168, 0.6595, 0.08083, 0.677, 0.05631, 0.5894, 0.09145, 0.5892, -0.006756, 0.5958, 0.05631, 0.5894, 0.08083, 0.677, 0.01613, 0.7044, 0.004722, 0.4718, 0.06596, 0.4701, 0.05631, 0.5894, -0.006756, 0.5958, 0.09145, 0.5892, 0.05631, 0.5894, 0.06596, 0.4701, 0.1046, 0.4697, 0.1576, 0.587, 0.09145, 0.5892, 0.1046, 0.4697, 0.1514, 0.4822, 0.1514, 0.4822, 0.1046, 0.4697, 0.07262, 0.3603, 0.1155, 0.3345, 0.1046, 0.4697, 0.06596, 0.4701, 0.05057, 0.3706, 0.07262, 0.3603, 0.06596, 0.4701, 0.004722, 0.4718, 0.008789, 0.377, 0.05057, 0.3706, 0.3105, 0.6004, 0.2627, 0.6074, 0.2578, 0.5098, 0.3089, 0.5235, 0.3105, 0.6004, 0.318, 0.6831, 0.2842, 0.6831, 0.2627, 0.6074, 0.2477, 0.6922, 0.1934, 0.6649, 0.169, 0.6159, 0.2212, 0.6062, 0.169, 0.6159, 0.1576, 0.587, 0.2212, 0.6062, 0.1576, 0.587, 0.1514, 0.4822, 0.2133, 0.4754, 0.2212, 0.6062, 0.1155, 0.3345, 0.21, 0.3755, 0.2133, 0.4754, 0.1155, 0.3345, 0.1546, 0.2946, 0.21, 0.3755, 0.2842, 0.6831, 0.2477, 0.6922, 0.2212, 0.6062, 0.2627, 0.6074, 0.2578, 0.5098, 0.2627, 0.6074, 0.2212, 0.6062, 0.2133, 0.4754, 0.4818, -0.003908, 0.4849, 0.09465, 0.3744, 0.119, 0.3431, 0.02807, 0.4849, 0.09465, 0.4864, 0.1475, 0.3942, 0.1695, 0.3744, 0.119, 0.3744, 0.119, 0.3942, 0.1695, 0.3424, 0.2218, 0.3107, 0.1628, 0.3431, 0.02807, 0.3744, 0.119, 0.3107, 0.1628, 0.2594, 0.09371, 0.4326, 0.1934, 0.3942, 0.1695, 0.4864, 0.1475, 0.4873, 0.1934, 0.4326, 0.1934, 0.3657, 0.2521, 0.3424, 0.2218, 0.3942, 0.1695, 0.2594, 0.09371, 0.3107, 0.1628, 0.2546, 0.2158, 0.2043, 0.1745, 0.3107, 0.1628, 0.3424, 0.2218, 0.2897, 0.2617, 0.2546, 0.2158, 0.2774, 0.3502, 0.2387, 0.3004, 0.2897, 0.2617, 0.3142, 0.3114, 0.1852, 0.2439, 0.2164, 0.2726, 0.1546, 0.2946, 0.21, 0.3755, 0.1546, 0.2946, 0.2164, 0.2726, 0.2387, 0.3004, 0.3339, 0.6795, 0.3789, 0.7793, 0.3432, 0.7599, 0.318, 0.6831, 0.4795, 0.543, 0.4756, 0.541, 0.4727, 0.4941, 0.4795, 0.4961, 0.4883, 0.5469, 0.4795, 0.543, 0.4795, 0.4961, 0.4883, 0.498, 0.3142, 0.3114, 0.2897, 0.2617, 0.3424, 0.2218, 0.3657, 0.2521, 0.2546, 0.2158, 0.2897, 0.2617, 0.2387, 0.3004, 0.2164, 0.2726, 0.2043, 0.1745, 0.2546, 0.2158, 0.2164, 0.2726, 0.1852, 0.2439, 0.3568, 0.3676, 0.3774, 0.3853, 0.3571, 0.4328, 0.3208, 0.4207, 0.3354, 0.3404, 0.3142, 0.3114, 0.3657, 0.2521, 0.3844, 0.2865, 0.3354, 0.3404, 0.3568, 0.3676, 0.3208, 0.4207, 0.2878, 0.3935, 0.3945, 0.3555, 0.3906, 0.4043, 0.3571, 0.4328, 0.3774, 0.3853, 0.4521, 0.416, 0.4307, 0.4355, 0.4443, 0.377, 0.4746, 0.4121, 0.4521, 0.416, 0.4443, 0.377, 0.4727, 0.3848, 0.4746, 0.4121, 0.4883, 0.4121, 0.4883, 0.4375, 0.4766, 0.4355, 0.4658, 0.4336, 0.4639, 0.4453, 0.4307, 0.4355, 0.4521, 0.416, 0.4316, 0.4766, 0.4307, 0.4355, 0.4639, 0.4453, 0.4629, 0.4727, 0.4688, 0.5879, 0.4688, 0.5332, 0.4756, 0.541, 0.4629, 0.4727, 0.4727, 0.4941, 0.4756, 0.541, 0.4688, 0.5332, 0.4688, 0.5879, 0.4443, 0.5527, 0.4355, 0.5195, 0.4688, 0.5332, 0.375, 0.5605, 0.3867, 0.5801, 0.3848, 0.6152, 0.3698, 0.6032, 0.4678, 0.4766, 0.4727, 0.4941, 0.4629, 0.4727, 0.4678, 0.4492, 0.4678, 0.4766, 0.4629, 0.4727, 0.4639, 0.4453, 0.4678, 0.4492, 0.4766, 0.4355, 0.4756, 0.4512, 0.4639, 0.4453, 0.4658, 0.4336, 0.4766, 0.4355, 0.4678, 0.4492, 0.4766, 0.4785, 0.4795, 0.4961, 0.4727, 0.4941, 0.4678, 0.4766, 0.6417, 0.6802, 0.6296, 0.6734, 0.6477, 0.6079, 0.6417, 0.6802, 0.6477, 0.6079, 0.6645, 0.6017, 0.6543, 0.6837, 0.3339, 0.6795, 0.3278, 0.607, 0.3463, 0.6729, 0.3105, 0.6004, 0.3278, 0.607, 0.3339, 0.6795, 0.318, 0.6831, 0.2578, 0.5098, 0.2715, 0.4473, 0.3086, 0.4609, 0.3089, 0.5235, 0.7119, 0.5117, 0.6659, 0.5247, 0.667, 0.4629, 0.6982, 0.4492, 0.3086, 0.4609, 0.2715, 0.4473, 0.2878, 0.3935, 0.3208, 0.4207, 0.667, 0.4629, 0.6551, 0.4224, 0.6883, 0.3961, 0.6982, 0.4492, 0.2133, 0.4754, 0.1514, 0.4822, 0.1155, 0.3345, 0.761, 0.4783, 0.7653, 0.3804, 0.8576, 0.3415, 0.761, 0.4783, 0.8576, 0.3415, 0.8218, 0.4854, 0.2578, 0.5098, 0.2133, 0.4754, 0.2715, 0.4473, 0.7119, 0.5117, 0.6982, 0.4492, 0.761, 0.4783, 0.21, 0.3755, 0.2878, 0.3935, 0.2715, 0.4473, 0.2133, 0.4754, 0.7653, 0.3804, 0.761, 0.4783, 0.6982, 0.4492, 0.6883, 0.3961, 0.6999, 0.3541, 0.74, 0.3065, 0.7653, 0.3804, 0.6999, 0.3541, 0.7653, 0.3804, 0.6883, 0.3961, 0.21, 0.3755, 0.2387, 0.3004, 0.2774, 0.3502, 0.21, 0.3755, 0.2774, 0.3502, 0.2878, 0.3935])
_ca = me_plane_001.color_attributes.new('Col', 'BYTE_COLOR', 'CORNER')
_ca.data.foreach_set('color', [1.0, 1.0, 1.0, 1.0, 1.0, 1.0, 1.0, 1.0, 1.0, 1.0, 1.0, 1.0, 1.0, 1.0, 1.0, 1.0, 1.0, 1.0, 1.0, 1.0, 1.0, 1.0, 1.0, 1.0, 1.0, 1.0, 1.0, 1.0, 1.0, 1.0, 1.0, 1.0, 1.0, 1.0, 1.0, 1.0, 1.0, 1.0, 1.0, 1.0, 1.0, 1.0, 1.0, 1.0, 1.0, 1.0, 1.0, 1.0, 1.0, 1.0, 1.0, 1.0, 1.0, 1.0, 1.0, 1.0, 1.0, 1.0, 1.0, 1.0, 1.0, 1.0, 1.0, 1.0, 1.0, 1.0, 1.0, 1.0, 1.0, 1.0, 1.0, 1.0, 1.0, 1.0, 1.0, 1.0, 1.0, 1.0, 1.0, 1.0, 1.0, 1.0, 1.0, 1.0, 1.0, 1.0, 1.0, 1.0, 1.0, 1.0, 1.0, 1.0, 1.0, 1.0, 1.0, 1.0, 1.0, 1.0, 1.0, 1.0, 1.0, 1.0, 1.0, 1.0, 1.0, 1.0, 1.0, 1.0, 1.0, 1.0, 1.0, 1.0, 1.0, 1.0, 1.0, 1.0, 1.0, 1.0, 1.0, 1.0, 1.0, 1.0, 1.0, 1.0, 1.0, 1.0, 1.0, 1.0, 1.0, 1.0, 1.0, 1.0, 1.0, 1.0, 1.0, 1.0, 1.0, 1.0, 1.0, 1.0, 1.0, 1.0, 1.0, 1.0, 1.0, 1.0, 1.0, 1.0, 1.0, 1.0, 1.0, 1.0, 1.0, 1.0, 1.0, 1.0, 1.0, 1.0, 1.0, 1.0, 1.0, 1.0, 1.0, 1.0, 1.0, 1.0, 1.0, 1.0, 1.0, 1.0, 1.0, 1.0, 1.0, 1.0, 1.0, 1.0, 1.0, 1.0, 1.0, 1.0, 1.0, 1.0, 1.0, 1.0, 1.0, 1.0, 1.0, 1.0, 1.0, 1.0, 1.0, 1.0, 1.0, 1.0, 1.0, 1.0, 1.0, 1.0, 1.0, 1.0, 1.0, 1.0, 1.0, 1.0, 1.0, 1.0, 1.0, 1.0, 1.0, 1.0, 1.0, 1.0, 1.0, 1.0, 1.0, 1.0, 1.0, 1.0, 1.0, 1.0, 1.0, 1.0, 1.0, 1.0, 1.0, 1.0, 1.0, 1.0, 1.0, 1.0, 1.0, 1.0, 1.0, 1.0, 1.0, 1.0, 1.0, 1.0, 1.0, 1.0, 1.0, 1.0, 1.0, 1.0, 1.0, 1.0, 1.0, 1.0, 1.0, 1.0, 1.0, 1.0, 1.0, 1.0, 1.0, 1.0, 1.0, 1.0, 1.0, 1.0, 1.0, 1.0, 1.0, 1.0, 1.0, 1.0, 1.0, 1.0, 1.0, 1.0, 1.0, 1.0, 1.0, 1.0, 1.0, 1.0, 1.0, 1.0, 1.0, 1.0, 1.0, 1.0, 1.0, 1.0, 1.0, 1.0, 1.0, 1.0, 1.0, 1.0, 1.0, 1.0, 1.0, 1.0, 1.0, 1.0, 1.0, 1.0, 1.0, 1.0, 1.0, 1.0, 1.0, 1.0, 1.0, 1.0, 1.0, 1.0, 1.0, 1.0, 1.0, 1.0, 1.0, 1.0, 1.0, 1.0, 1.0, 1.0, 1.0, 1.0, 1.0, 1.0, 1.0, 1.0, 1.0, 1.0, 1.0, 1.0, 1.0, 1.0, 1.0, 1.0, 1.0, 1.0, 1.0, 1.0, 1.0, 1.0, 1.0, 1.0, 1.0, 1.0, 1.0, 1.0, 1.0, 1.0, 1.0, 1.0, 1.0, 1.0, 1.0, 1.0, 1.0, 1.0, 1.0, 1.0, 1.0, 1.0, 1.0, 1.0, 1.0, 1.0, 1.0, 1.0, 1.0, 1.0, 1.0, 1.0, 1.0, 1.0, 1.0, 1.0, 1.0, 1.0, 1.0, 1.0, 1.0, 1.0, 1.0, 1.0, 1.0, 1.0, 1.0, 1.0, 1.0, 1.0, 1.0, 1.0, 1.0, 1.0, 1.0, 1.0, 1.0, 1.0, 1.0, 1.0, 1.0, 1.0, 1.0, 1.0, 1.0, 1.0, 1.0, 1.0, 1.0, 1.0, 1.0, 1.0, 1.0, 1.0, 1.0, 1.0, 1.0, 1.0, 1.0, 1.0, 1.0, 1.0, 1.0, 1.0, 1.0, 1.0, 1.0, 1.0, 1.0, 1.0, 1.0, 1.0, 1.0, 1.0, 1.0, 1.0, 1.0, 1.0, 1.0, 1.0, 1.0, 1.0, 1.0, 1.0, 1.0, 1.0, 1.0, 1.0, 1.0, 1.0, 1.0, 1.0, 1.0, 1.0, 1.0, 1.0, 1.0, 1.0, 1.0, 1.0, 1.0, 1.0, 1.0, 1.0, 1.0, 1.0, 1.0, 1.0, 1.0, 1.0, 1.0, 1.0, 1.0, 1.0, 1.0, 1.0, 1.0, 1.0, 1.0, 1.0, 1.0, 1.0, 1.0, 1.0, 1.0, 1.0, 1.0, 1.0, 1.0, 1.0, 1.0, 1.0, 1.0, 1.0, 1.0, 1.0, 1.0, 1.0, 1.0, 1.0, 1.0, 1.0, 1.0, 1.0, 1.0, 1.0, 1.0, 1.0, 1.0, 1.0, 1.0, 1.0, 1.0, 1.0, 1.0, 1.0, 1.0, 1.0, 1.0, 1.0, 1.0, 1.0, 1.0, 1.0, 1.0, 1.0, 1.0, 1.0, 1.0, 1.0, 1.0, 1.0, 1.0, 1.0, 1.0, 1.0, 1.0, 1.0, 1.0, 1.0, 1.0, 1.0, 1.0, 1.0, 1.0, 1.0, 1.0, 1.0, 1.0, 1.0, 1.0, 1.0, 1.0, 1.0, 1.0, 1.0, 1.0, 1.0, 1.0, 1.0, 1.0, 1.0, 1.0, 1.0, 1.0, 1.0, 1.0, 1.0, 1.0, 1.0, 1.0, 1.0, 1.0, 1.0, 1.0, 1.0, 1.0, 1.0, 1.0, 1.0, 1.0, 1.0, 1.0, 1.0, 1.0, 1.0, 1.0, 1.0, 1.0, 1.0, 1.0, 1.0, 1.0, 1.0, 1.0, 1.0, 1.0, 1.0, 1.0, 1.0, 1.0, 1.0, 1.0, 1.0, 1.0, 1.0, 1.0, 1.0, 1.0, 1.0, 1.0, 1.0, 1.0, 1.0, 1.0, 1.0, 1.0, 1.0, 1.0, 1.0, 1.0, 1.0, 1.0, 1.0, 1.0, 1.0, 1.0, 1.0, 1.0, 1.0, 1.0, 1.0, 1.0, 1.0, 1.0, 1.0, 1.0, 1.0, 1.0, 1.0, 1.0, 1.0, 1.0, 1.0, 1.0, 1.0, 1.0, 1.0, 1.0, 1.0, 1.0, 1.0, 1.0, 1.0, 1.0, 1.0, 1.0, 1.0, 1.0, 1.0, 1.0, 1.0, 1.0, 1.0, 1.0, 1.0, 1.0, 1.0, 1.0, 1.0, 1.0, 1.0, 1.0, 1.0, 1.0, 1.0, 1.0, 1.0, 1.0, 1.0, 1.0, 1.0, 1.0, 1.0, 1.0, 1.0, 1.0, 1.0, 1.0, 1.0, 1.0, 1.0, 1.0, 1.0, 1.0, 1.0, 1.0, 1.0, 1.0, 1.0, 1.0, 1.0, 1.0, 1.0, 1.0, 1.0, 1.0, 1.0, 1.0, 1.0, 1.0, 1.0, 1.0, 1.0, 1.0, 1.0, 1.0, 1.0, 1.0, 1.0, 1.0, 1.0, 1.0, 1.0, 1.0, 1.0, 1.0, 1.0, 1.0, 1.0, 1.0, 1.0, 1.0, 1.0, 1.0, 1.0, 1.0, 1.0, 1.0, 1.0, 1.0, 1.0, 1.0, 1.0, 1.0, 1.0, 1.0, 1.0, 1.0, 1.0, 1.0, 1.0, 1.0, 1.0, 1.0, 1.0, 1.0, 1.0, 1.0, 1.0, 1.0, 1.0, 1.0, 1.0, 1.0, 1.0, 1.0, 1.0, 1.0, 1.0, 1.0, 1.0, 1.0, 1.0, 1.0, 1.0, 1.0, 1.0, 1.0, 1.0, 1.0, 1.0, 1.0, 1.0, 1.0, 1.0, 1.0, 1.0, 1.0, 1.0, 1.0, 1.0, 1.0, 1.0, 1.0, 1.0, 1.0, 1.0, 1.0, 1.0, 1.0, 1.0, 1.0, 1.0, 1.0, 1.0, 1.0, 1.0, 1.0, 1.0, 1.0, 1.0, 1.0, 1.0, 1.0, 1.0, 1.0, 1.0, 1.0, 1.0, 1.0, 1.0, 1.0, 1.0, 1.0, 1.0, 1.0, 1.0, 1.0, 1.0, 1.0, 1.0, 1.0, 1.0, 1.0, 1.0, 1.0, 1.0, 1.0, 1.0, 1.0, 1.0, 1.0, 1.0, 1.0, 1.0, 1.0, 1.0, 1.0, 1.0, 1.0, 1.0, 1.0, 1.0, 1.0, 1.0, 1.0, 1.0, 1.0, 1.0, 1.0, 1.0, 1.0, 1.0, 1.0, 1.0, 1.0, 1.0, 1.0, 1.0, 1.0, 1.0, 1.0, 1.0, 1.0, 1.0, 1.0, 1.0, 1.0, 1.0, 1.0, 1.0, 1.0, 1.0, 1.0, 1.0, 1.0, 1.0, 1.0, 1.0, 1.0, 1.0, 1.0, 1.0, 1.0, 1.0, 1.0, 1.0, 1.0, 1.0, 1.0, 1.0, 1.0, 1.0, 1.0, 1.0, 1.0, 1.0, 1.0, 1.0, 1.0, 1.0, 1.0, 1.0, 1.0, 1.0, 1.0, 1.0, 1.0, 1.0, 1.0, 1.0, 1.0, 1.0, 1.0, 1.0, 1.0, 1.0, 1.0, 1.0, 1.0, 1.0, 1.0, 1.0, 1.0, 1.0, 1.0, 1.0, 1.0, 1.0, 1.0, 1.0, 1.0, 1.0, 1.0, 1.0, 1.0, 1.0, 1.0, 1.0, 1.0, 1.0, 1.0, 1.0, 1.0, 1.0, 1.0, 1.0, 1.0, 1.0, 1.0, 1.0, 1.0, 1.0, 1.0, 1.0, 1.0, 1.0, 1.0, 1.0, 1.0, 1.0, 1.0, 1.0, 1.0, 1.0, 1.0, 1.0, 1.0, 1.0, 1.0, 1.0, 1.0, 1.0, 1.0, 1.0, 1.0, 1.0, 1.0, 1.0, 1.0, 1.0, 1.0, 1.0, 1.0, 1.0, 1.0, 1.0, 1.0, 1.0, 1.0, 1.0, 1.0, 1.0, 1.0, 1.0, 1.0, 1.0, 1.0, 1.0, 1.0, 1.0, 1.0, 1.0, 1.0, 1.0, 1.0, 1.0, 1.0, 1.0, 1.0, 1.0, 1.0, 1.0, 1.0, 1.0, 1.0, 1.0, 1.0, 1.0, 1.0, 1.0, 1.0, 1.0, 1.0, 1.0, 1.0, 1.0, 1.0, 1.0, 1.0, 1.0, 1.0, 1.0, 1.0, 1.0, 1.0, 1.0, 1.0, 1.0, 1.0, 1.0, 1.0, 1.0, 1.0, 1.0, 1.0, 1.0, 1.0, 1.0, 1.0, 1.0, 1.0, 1.0, 1.0, 1.0, 1.0, 1.0, 1.0, 1.0, 1.0, 1.0, 1.0, 1.0, 1.0, 1.0, 1.0, 1.0, 1.0, 1.0, 1.0, 1.0, 1.0, 1.0, 1.0, 1.0, 1.0, 1.0, 1.0, 1.0, 1.0, 1.0, 1.0, 1.0, 1.0, 1.0, 1.0, 1.0, 1.0, 1.0, 1.0, 1.0, 1.0, 1.0, 1.0, 1.0, 1.0, 1.0, 1.0, 1.0, 1.0, 1.0, 1.0, 1.0, 1.0, 1.0, 1.0, 1.0, 1.0, 1.0, 1.0, 1.0, 1.0, 1.0, 1.0, 1.0, 1.0, 1.0, 1.0, 1.0, 1.0, 1.0, 1.0, 1.0, 1.0, 1.0, 1.0, 1.0, 1.0, 1.0, 1.0, 1.0, 1.0, 1.0, 1.0, 1.0, 1.0, 1.0, 1.0, 1.0, 1.0, 1.0, 1.0, 1.0, 1.0, 1.0, 1.0, 1.0, 1.0, 1.0, 1.0, 1.0, 1.0, 1.0, 1.0, 1.0, 1.0, 1.0, 1.0, 1.0, 1.0, 1.0, 1.0, 1.0, 1.0, 1.0, 1.0, 1.0, 1.0, 1.0, 1.0, 1.0, 1.0, 1.0, 1.0, 1.0, 1.0, 1.0, 1.0, 1.0, 1.0, 1.0, 1.0, 1.0, 1.0, 1.0, 1.0, 1.0, 1.0, 1.0, 1.0, 1.0, 1.0, 1.0, 1.0, 1.0, 1.0, 1.0, 1.0, 1.0, 1.0, 1.0, 1.0, 1.0, 1.0, 1.0, 1.0, 1.0, 1.0, 1.0, 1.0, 1.0, 1.0, 1.0, 1.0, 1.0, 1.0, 1.0, 1.0, 1.0, 1.0, 1.0, 1.0, 1.0, 1.0, 1.0, 1.0, 1.0, 1.0, 1.0, 1.0, 1.0, 1.0, 1.0, 1.0, 1.0, 1.0, 1.0, 1.0, 1.0, 1.0, 1.0, 1.0, 1.0, 1.0, 1.0, 1.0, 1.0, 1.0, 1.0, 1.0, 1.0, 1.0, 1.0, 1.0, 1.0, 1.0, 1.0, 1.0, 1.0, 1.0, 1.0, 1.0, 1.0, 1.0, 1.0, 1.0, 1.0, 1.0, 1.0, 1.0, 1.0, 1.0, 1.0, 1.0, 1.0, 1.0, 1.0, 1.0, 1.0, 1.0, 1.0, 1.0, 1.0, 1.0, 1.0, 1.0, 1.0, 1.0, 1.0, 1.0, 1.0, 1.0, 1.0, 1.0, 1.0, 1.0, 1.0, 1.0, 1.0, 1.0, 1.0, 1.0, 1.0, 1.0, 1.0, 1.0, 1.0, 1.0, 1.0, 1.0, 1.0, 1.0, 1.0, 1.0, 1.0, 1.0, 1.0, 1.0, 1.0, 1.0, 1.0, 1.0, 1.0, 1.0, 1.0, 1.0, 1.0, 1.0, 1.0, 1.0, 1.0, 1.0, 1.0, 1.0, 1.0, 1.0, 1.0, 1.0, 1.0, 1.0, 1.0, 1.0, 1.0, 1.0, 1.0, 1.0, 1.0, 1.0, 1.0, 1.0, 1.0, 1.0, 1.0, 1.0, 1.0, 1.0, 1.0, 1.0, 1.0, 1.0, 1.0, 1.0, 1.0, 1.0, 1.0, 1.0, 1.0, 1.0, 1.0, 1.0, 1.0, 1.0, 1.0, 1.0, 1.0, 1.0, 1.0, 1.0, 1.0, 1.0, 1.0, 1.0, 1.0, 1.0, 1.0, 1.0, 1.0, 1.0, 1.0, 1.0, 1.0, 1.0, 1.0, 1.0, 1.0, 1.0, 1.0, 1.0, 1.0, 1.0, 1.0, 1.0, 1.0, 1.0, 1.0, 1.0, 1.0, 1.0, 1.0, 1.0, 1.0, 1.0, 1.0, 1.0, 1.0, 1.0, 1.0, 1.0, 1.0, 1.0, 1.0, 1.0, 1.0, 1.0, 1.0, 1.0, 1.0, 1.0, 1.0, 1.0, 1.0, 1.0, 1.0, 1.0, 1.0, 1.0, 1.0, 1.0, 1.0, 1.0, 1.0, 1.0, 1.0, 1.0, 1.0, 1.0, 1.0, 1.0, 1.0, 1.0, 1.0, 1.0, 1.0, 1.0, 1.0, 1.0, 1.0, 1.0, 1.0, 1.0, 1.0, 1.0, 1.0, 1.0, 1.0, 1.0, 1.0, 1.0, 1.0, 1.0, 1.0, 1.0, 1.0, 1.0, 1.0, 1.0, 1.0, 1.0, 1.0, 1.0, 1.0, 1.0, 1.0, 1.0, 1.0, 1.0, 1.0, 1.0, 1.0, 1.0, 1.0, 1.0, 1.0, 1.0, 1.0, 1.0, 1.0, 1.0, 1.0, 1.0, 1.0, 1.0, 1.0, 1.0, 1.0, 1.0, 1.0, 1.0, 1.0, 1.0, 1.0, 1.0, 1.0, 1.0, 1.0, 1.0, 1.0, 1.0, 1.0, 1.0, 1.0, 1.0, 1.0, 1.0, 1.0, 1.0, 1.0, 1.0, 1.0, 1.0, 1.0, 1.0, 1.0, 1.0, 1.0, 1.0, 1.0, 1.0, 1.0, 1.0, 1.0, 1.0, 1.0, 1.0, 1.0, 1.0, 1.0, 1.0, 1.0, 1.0, 1.0, 1.0, 1.0, 1.0, 1.0, 1.0, 1.0, 1.0, 1.0, 1.0, 1.0, 1.0, 1.0, 1.0, 1.0, 1.0, 1.0, 1.0, 1.0, 1.0, 1.0, 1.0, 1.0, 1.0, 1.0, 1.0, 1.0, 1.0, 1.0, 1.0, 1.0, 1.0, 1.0, 1.0, 1.0, 1.0, 1.0, 1.0, 1.0, 1.0, 1.0, 1.0, 1.0, 1.0, 1.0, 1.0, 1.0, 1.0, 1.0, 1.0, 1.0, 1.0, 1.0, 1.0, 1.0, 1.0, 1.0, 1.0, 1.0, 1.0, 1.0, 1.0, 1.0, 1.0, 1.0, 1.0, 1.0, 1.0, 1.0, 1.0, 1.0, 1.0, 1.0, 1.0, 1.0, 1.0, 1.0, 1.0, 1.0, 1.0, 1.0, 1.0, 1.0, 1.0, 1.0, 1.0, 1.0, 1.0, 1.0, 1.0, 1.0, 1.0, 1.0, 1.0, 1.0, 1.0, 1.0, 1.0, 1.0, 1.0, 1.0, 1.0, 1.0, 1.0, 1.0, 1.0, 1.0, 1.0, 1.0, 1.0, 1.0, 1.0, 1.0, 1.0, 1.0, 1.0, 1.0, 1.0, 1.0, 1.0, 1.0, 1.0, 1.0, 1.0, 1.0, 1.0, 1.0, 1.0, 1.0, 1.0, 1.0, 1.0, 1.0, 1.0, 1.0, 1.0, 1.0, 1.0, 1.0, 1.0, 1.0, 1.0, 1.0, 1.0, 1.0, 1.0, 1.0, 1.0, 1.0, 1.0, 1.0, 1.0, 1.0, 1.0, 1.0, 1.0, 1.0, 1.0, 1.0, 1.0, 1.0, 1.0, 1.0, 1.0, 1.0, 1.0, 1.0, 1.0, 1.0, 1.0, 1.0, 1.0, 1.0, 1.0, 1.0, 1.0, 1.0, 1.0, 1.0, 1.0, 1.0, 1.0, 1.0, 1.0, 1.0, 1.0, 1.0, 1.0, 1.0, 1.0, 1.0, 1.0, 1.0, 1.0, 1.0, 1.0, 1.0, 1.0, 1.0, 1.0, 1.0, 1.0, 1.0, 1.0, 1.0, 1.0, 1.0, 1.0, 1.0, 1.0, 1.0, 1.0, 1.0, 1.0, 1.0, 1.0, 1.0, 1.0, 1.0, 1.0, 1.0, 1.0, 1.0, 1.0, 1.0, 1.0, 1.0, 1.0, 1.0, 1.0, 1.0, 1.0, 1.0, 1.0, 1.0, 1.0, 1.0, 1.0, 1.0, 1.0, 1.0, 1.0, 1.0, 1.0, 1.0, 1.0, 1.0, 1.0, 1.0, 1.0, 1.0, 1.0, 1.0, 1.0, 1.0, 1.0, 1.0, 1.0, 1.0, 1.0, 1.0, 1.0, 1.0, 1.0, 1.0, 1.0, 1.0, 1.0, 1.0, 1.0, 1.0, 1.0, 1.0, 1.0, 1.0, 1.0, 1.0, 1.0, 1.0, 1.0, 1.0, 1.0, 1.0, 1.0, 1.0, 1.0, 1.0, 1.0, 1.0, 1.0, 1.0, 1.0, 1.0, 1.0, 1.0, 1.0, 1.0, 1.0, 1.0, 1.0, 1.0, 1.0, 1.0, 1.0, 1.0, 1.0, 1.0, 1.0, 1.0, 1.0, 1.0, 1.0, 1.0, 1.0, 1.0, 1.0, 1.0, 1.0, 1.0, 1.0, 1.0, 1.0, 1.0, 1.0, 1.0, 1.0, 1.0, 1.0, 1.0, 1.0, 1.0, 1.0, 1.0, 1.0, 1.0, 1.0, 1.0, 1.0, 1.0, 1.0, 1.0, 1.0, 1.0, 1.0, 1.0, 1.0, 1.0, 1.0, 1.0, 1.0, 1.0, 1.0, 1.0, 1.0, 1.0, 1.0, 1.0, 1.0, 1.0, 1.0, 1.0, 1.0, 1.0, 1.0, 1.0, 1.0, 1.0, 1.0, 1.0, 1.0, 1.0, 1.0, 1.0, 1.0, 1.0, 1.0, 1.0, 1.0, 1.0, 1.0, 1.0, 1.0, 1.0, 1.0, 1.0, 1.0, 1.0, 1.0, 1.0, 1.0, 1.0, 1.0, 1.0, 1.0, 1.0, 1.0, 1.0, 1.0, 1.0, 1.0, 1.0, 1.0, 1.0, 1.0, 1.0, 1.0, 1.0, 1.0, 1.0, 1.0, 1.0, 1.0, 1.0, 1.0, 1.0, 1.0, 1.0, 1.0, 1.0, 1.0, 1.0, 1.0, 1.0, 1.0, 1.0, 1.0, 1.0, 1.0, 1.0, 1.0, 1.0, 1.0, 1.0, 1.0, 1.0, 1.0, 1.0, 1.0, 1.0, 1.0, 1.0, 1.0, 1.0, 1.0, 1.0, 1.0, 1.0, 1.0, 1.0, 1.0, 1.0, 1.0, 1.0, 1.0, 1.0, 1.0, 1.0, 1.0, 1.0, 1.0, 1.0, 1.0, 1.0, 1.0, 1.0, 1.0, 1.0, 1.0, 1.0, 1.0, 1.0, 1.0, 1.0, 1.0, 1.0, 1.0, 1.0, 1.0, 1.0, 1.0, 1.0, 1.0, 1.0, 1.0, 1.0, 1.0, 1.0, 1.0, 1.0, 1.0, 1.0, 1.0, 1.0, 1.0, 1.0, 1.0, 1.0, 1.0, 1.0, 1.0, 1.0, 1.0, 1.0, 1.0, 1.0, 1.0, 1.0, 1.0, 1.0, 1.0, 1.0, 1.0, 1.0, 1.0, 1.0, 1.0, 1.0, 1.0, 1.0, 1.0, 1.0, 1.0, 1.0, 1.0, 1.0, 1.0, 1.0, 1.0, 1.0, 1.0, 1.0, 1.0, 1.0, 1.0, 1.0, 1.0, 1.0, 1.0, 1.0, 1.0, 1.0, 1.0, 1.0, 1.0, 1.0, 1.0, 1.0, 1.0, 1.0, 1.0, 1.0, 1.0, 1.0, 1.0, 1.0, 1.0, 1.0, 1.0, 1.0, 1.0, 1.0, 1.0, 1.0, 1.0, 1.0, 1.0, 1.0, 1.0, 1.0, 1.0, 1.0, 1.0, 1.0, 1.0, 1.0, 1.0, 1.0, 1.0, 1.0, 1.0, 1.0, 1.0, 1.0, 1.0, 1.0, 1.0, 1.0, 1.0, 1.0, 1.0, 1.0, 1.0, 1.0, 1.0, 1.0, 1.0, 1.0, 1.0, 1.0, 1.0, 1.0, 1.0, 1.0, 1.0, 1.0, 1.0, 1.0, 1.0, 1.0, 1.0, 1.0, 1.0, 1.0, 1.0, 1.0, 1.0, 1.0, 1.0, 1.0, 1.0, 1.0, 1.0, 1.0, 1.0, 1.0, 1.0, 1.0, 1.0, 1.0, 1.0, 1.0, 1.0, 1.0, 1.0, 1.0, 1.0, 1.0, 1.0, 1.0, 1.0, 1.0, 1.0, 1.0, 1.0, 1.0, 1.0, 1.0, 1.0, 1.0, 1.0, 1.0, 1.0, 1.0, 1.0, 1.0, 1.0, 1.0, 1.0, 1.0, 1.0, 1.0, 1.0, 1.0, 1.0, 1.0, 1.0, 1.0, 1.0, 1.0, 1.0, 1.0, 1.0, 1.0, 1.0, 1.0, 1.0, 1.0, 1.0, 1.0, 1.0, 1.0, 1.0, 1.0, 1.0, 1.0, 1.0, 1.0, 1.0, 1.0, 1.0, 1.0, 1.0, 1.0, 1.0, 1.0, 1.0, 1.0, 1.0, 1.0, 1.0, 1.0, 1.0, 1.0, 1.0, 1.0, 1.0, 1.0, 1.0, 1.0, 1.0, 1.0, 1.0, 1.0, 1.0, 1.0, 1.0, 1.0, 1.0, 1.0, 1.0, 1.0, 1.0, 1.0, 1.0, 1.0, 1.0, 1.0, 1.0, 1.0, 1.0, 1.0, 1.0, 1.0, 1.0, 1.0, 1.0, 1.0, 1.0, 1.0, 1.0, 1.0, 1.0, 1.0, 1.0, 1.0, 1.0, 1.0, 1.0, 1.0, 1.0, 1.0, 1.0, 1.0, 1.0, 1.0, 1.0, 1.0, 1.0, 1.0, 1.0, 1.0, 1.0, 1.0, 1.0, 1.0, 1.0, 1.0, 1.0, 1.0, 1.0, 1.0, 1.0, 1.0, 1.0, 1.0, 1.0, 1.0, 1.0, 1.0, 1.0, 1.0, 1.0, 1.0, 1.0, 1.0, 1.0, 1.0, 1.0, 1.0, 1.0, 1.0, 1.0, 1.0, 1.0, 1.0, 1.0, 1.0, 1.0, 1.0, 1.0, 1.0, 1.0, 1.0, 1.0, 1.0, 1.0, 1.0, 1.0, 1.0, 1.0, 1.0, 1.0, 1.0, 1.0, 1.0, 1.0, 1.0, 1.0, 1.0, 1.0, 1.0, 1.0, 1.0, 1.0, 1.0, 1.0, 1.0, 1.0, 1.0, 1.0, 1.0, 1.0, 1.0, 1.0, 1.0, 1.0, 1.0, 1.0, 1.0, 1.0, 1.0, 1.0, 1.0, 1.0, 1.0, 1.0, 1.0, 1.0, 1.0, 1.0, 1.0, 1.0, 1.0, 1.0, 1.0, 1.0, 1.0, 1.0, 1.0, 1.0, 1.0, 1.0, 1.0, 1.0, 1.0, 1.0, 1.0, 1.0, 1.0, 1.0, 1.0, 1.0, 1.0, 1.0, 1.0, 1.0, 1.0, 1.0, 1.0, 1.0, 1.0, 1.0, 1.0, 1.0, 1.0, 1.0, 1.0, 1.0, 1.0, 1.0, 1.0, 1.0, 1.0, 1.0, 1.0, 1.0, 1.0, 1.0, 1.0, 1.0, 1.0, 1.0, 1.0, 1.0, 1.0, 1.0, 1.0, 1.0, 1.0, 1.0, 1.0, 1.0, 1.0, 1.0, 1.0, 1.0, 1.0, 1.0, 1.0, 1.0, 1.0, 1.0, 1.0, 1.0, 1.0, 1.0, 1.0, 1.0, 1.0, 1.0, 1.0, 1.0, 1.0, 1.0, 1.0, 1.0, 1.0, 1.0, 1.0, 1.0, 1.0, 1.0, 1.0, 1.0, 1.0, 1.0, 1.0, 1.0, 1.0, 1.0, 1.0, 1.0, 1.0, 1.0, 1.0, 1.0, 1.0, 1.0, 1.0, 1.0, 1.0, 1.0, 1.0, 1.0, 1.0, 1.0, 1.0, 1.0, 1.0, 1.0, 1.0, 1.0, 1.0, 1.0, 1.0, 1.0, 1.0, 1.0, 1.0, 1.0, 1.0, 1.0, 1.0, 1.0, 1.0, 1.0, 1.0, 1.0, 1.0, 1.0, 1.0, 1.0, 1.0, 1.0, 1.0, 1.0, 1.0, 1.0, 1.0, 1.0, 1.0, 1.0, 1.0, 1.0, 1.0, 1.0, 1.0, 1.0, 1.0, 1.0, 1.0, 1.0, 1.0, 1.0, 1.0, 1.0, 1.0, 1.0, 1.0, 1.0, 1.0, 1.0, 1.0, 1.0, 1.0, 1.0, 1.0, 1.0, 1.0, 1.0, 1.0, 1.0, 1.0, 1.0, 1.0, 1.0, 1.0, 1.0, 1.0, 1.0, 1.0, 1.0, 1.0, 1.0, 1.0, 1.0, 1.0, 1.0, 1.0, 1.0, 1.0, 1.0, 1.0, 1.0, 1.0, 1.0, 1.0, 1.0, 1.0, 1.0, 1.0, 1.0, 1.0, 1.0, 1.0, 1.0, 1.0, 1.0, 1.0, 1.0, 1.0, 1.0, 1.0, 1.0, 1.0, 1.0, 1.0, 1.0, 1.0, 1.0, 1.0, 1.0, 1.0, 1.0, 1.0, 1.0, 1.0, 1.0, 1.0, 1.0, 1.0, 1.0, 1.0, 1.0, 1.0, 1.0, 1.0, 1.0, 1.0, 1.0, 1.0, 1.0, 1.0, 1.0, 1.0, 1.0, 1.0, 1.0, 1.0, 1.0, 1.0, 1.0, 1.0, 1.0, 1.0, 1.0, 1.0, 1.0, 1.0, 1.0, 1.0, 1.0, 1.0, 1.0, 1.0, 1.0, 1.0, 1.0, 1.0, 1.0, 1.0, 1.0, 1.0, 1.0, 1.0, 1.0, 1.0, 1.0, 1.0, 1.0, 1.0, 1.0, 1.0, 1.0, 1.0, 1.0, 1.0, 1.0, 1.0, 1.0, 1.0, 1.0, 1.0, 1.0, 1.0, 1.0, 1.0, 1.0, 1.0, 1.0, 1.0, 1.0, 1.0, 1.0, 1.0, 1.0, 1.0, 1.0, 1.0, 1.0, 1.0, 1.0, 1.0, 1.0, 1.0, 1.0, 1.0, 1.0, 1.0, 1.0, 1.0, 1.0, 1.0, 1.0, 1.0, 1.0, 1.0, 1.0, 1.0, 1.0, 1.0, 1.0, 1.0, 1.0, 1.0, 1.0, 1.0, 1.0, 1.0, 1.0, 1.0, 1.0, 1.0, 1.0, 1.0, 1.0, 1.0, 1.0, 1.0, 1.0, 1.0, 1.0, 1.0, 1.0, 1.0, 1.0, 1.0, 1.0, 1.0, 1.0, 1.0, 1.0, 1.0, 1.0, 1.0, 1.0, 1.0, 1.0, 1.0, 1.0, 1.0, 1.0, 1.0, 1.0, 1.0, 1.0, 1.0, 1.0, 1.0, 1.0, 1.0, 1.0, 1.0, 1.0, 1.0, 1.0, 1.0, 1.0, 1.0, 1.0, 1.0, 1.0, 1.0, 1.0, 1.0, 1.0, 1.0, 1.0, 1.0, 1.0, 1.0, 1.0, 1.0, 1.0, 1.0, 1.0, 1.0, 1.0, 1.0, 1.0, 1.0, 1.0, 1.0, 1.0, 1.0, 1.0, 1.0, 1.0, 1.0, 1.0, 1.0, 1.0, 1.0, 1.0, 1.0, 1.0, 1.0, 1.0, 1.0, 1.0, 1.0, 1.0, 1.0, 1.0, 1.0, 1.0, 1.0, 1.0, 1.0, 1.0, 1.0, 1.0, 1.0, 1.0, 1.0, 1.0, 1.0, 1.0, 1.0, 1.0, 1.0, 1.0, 1.0, 1.0, 1.0, 1.0, 1.0, 1.0, 1.0, 1.0, 1.0, 1.0, 1.0, 1.0, 1.0, 1.0, 1.0, 1.0, 1.0, 1.0, 1.0, 1.0, 1.0, 1.0, 1.0, 1.0, 1.0, 1.0, 1.0, 1.0, 1.0, 1.0, 1.0, 1.0, 1.0, 1.0, 1.0, 1.0, 1.0, 1.0, 1.0, 1.0, 1.0, 1.0, 1.0, 1.0, 1.0, 1.0, 1.0, 1.0, 1.0, 1.0, 1.0, 1.0, 1.0, 1.0, 1.0, 1.0, 1.0, 1.0, 1.0, 1.0, 1.0, 1.0, 1.0, 1.0, 1.0, 1.0, 1.0, 1.0, 1.0, 1.0, 1.0, 1.0, 1.0, 1.0, 1.0, 1.0, 1.0, 1.0, 1.0, 1.0, 1.0, 1.0, 1.0, 1.0, 1.0, 1.0, 1.0, 1.0, 1.0, 1.0, 1.0, 1.0, 1.0, 1.0, 1.0, 1.0, 1.0, 1.0, 1.0, 1.0, 1.0, 1.0, 1.0, 1.0, 1.0, 1.0, 1.0, 1.0, 1.0, 1.0, 1.0, 1.0, 1.0, 1.0, 1.0, 1.0, 1.0, 1.0, 1.0, 1.0, 1.0, 1.0, 1.0, 1.0, 1.0, 1.0, 1.0, 1.0, 1.0, 1.0, 1.0, 1.0, 1.0, 1.0, 1.0, 1.0, 1.0, 1.0, 1.0, 1.0, 1.0, 1.0, 1.0, 1.0, 1.0, 1.0, 1.0, 1.0, 1.0, 1.0, 1.0, 1.0, 1.0, 1.0, 1.0, 1.0, 1.0, 1.0, 1.0, 1.0, 1.0, 1.0, 1.0, 1.0, 1.0, 1.0, 1.0, 1.0, 1.0, 1.0, 1.0, 1.0, 1.0, 1.0, 1.0, 1.0, 1.0, 1.0, 1.0, 1.0, 1.0, 1.0, 1.0, 1.0, 1.0, 1.0, 1.0, 1.0, 1.0, 1.0, 1.0, 1.0, 1.0, 1.0, 1.0, 1.0, 1.0, 1.0, 1.0, 1.0, 1.0, 1.0, 1.0, 1.0, 1.0, 1.0, 1.0, 1.0, 1.0, 1.0, 1.0, 1.0, 1.0, 1.0, 1.0, 1.0, 1.0, 1.0, 1.0, 1.0, 1.0, 1.0, 1.0, 1.0, 1.0, 1.0, 1.0, 1.0, 1.0, 1.0, 1.0, 1.0, 1.0, 1.0, 1.0, 1.0, 1.0, 1.0, 1.0, 1.0, 1.0, 1.0, 1.0, 1.0, 1.0, 1.0, 1.0, 1.0, 1.0, 1.0, 1.0, 1.0, 1.0, 1.0, 1.0, 1.0, 1.0, 1.0, 1.0, 1.0, 1.0, 1.0, 1.0, 1.0, 1.0, 1.0, 1.0, 1.0, 1.0, 1.0, 1.0, 1.0, 1.0, 1.0, 1.0, 1.0, 1.0, 1.0, 1.0, 1.0, 1.0, 1.0, 1.0, 1.0, 1.0, 1.0, 1.0, 1.0, 1.0, 1.0, 1.0, 1.0, 1.0, 1.0, 1.0, 1.0, 1.0, 1.0, 1.0, 1.0, 1.0, 1.0, 1.0, 1.0, 1.0, 1.0, 1.0, 1.0, 1.0, 1.0, 1.0, 1.0, 1.0, 1.0, 1.0, 1.0, 1.0, 1.0, 1.0, 1.0, 1.0, 1.0, 1.0, 1.0, 1.0, 1.0, 1.0, 1.0, 1.0, 1.0, 1.0, 1.0, 1.0, 1.0, 1.0, 1.0, 1.0, 1.0, 1.0, 1.0, 1.0, 1.0, 1.0, 1.0, 1.0, 1.0, 1.0, 1.0, 1.0, 1.0, 1.0, 1.0, 1.0, 1.0, 1.0, 1.0, 1.0, 1.0, 1.0, 1.0, 1.0, 1.0, 1.0, 1.0, 1.0, 1.0, 1.0, 1.0, 1.0, 1.0, 1.0, 1.0, 1.0, 1.0, 1.0, 1.0, 1.0, 1.0, 1.0, 1.0, 1.0, 1.0, 1.0, 1.0, 1.0, 1.0, 1.0, 1.0, 1.0, 1.0, 1.0, 1.0, 1.0, 1.0, 1.0, 1.0, 1.0, 1.0, 1.0, 1.0, 1.0, 1.0, 1.0, 1.0, 1.0, 1.0, 1.0, 1.0, 1.0, 1.0, 1.0, 1.0, 1.0, 1.0, 1.0, 1.0, 1.0, 1.0, 1.0, 1.0, 1.0, 1.0, 1.0, 1.0, 1.0, 1.0, 1.0, 1.0, 1.0, 1.0, 1.0, 1.0, 1.0, 1.0, 1.0, 1.0, 1.0, 1.0, 1.0, 1.0, 1.0, 1.0, 1.0, 1.0, 1.0, 1.0, 1.0, 1.0, 1.0, 1.0, 1.0, 1.0, 1.0, 1.0, 1.0, 1.0, 1.0, 1.0, 1.0, 1.0, 1.0, 1.0, 1.0, 1.0, 1.0, 1.0, 1.0, 1.0, 1.0, 1.0, 1.0, 1.0, 1.0, 1.0, 1.0, 1.0, 1.0, 1.0, 1.0, 1.0, 1.0, 1.0, 1.0, 1.0, 1.0, 1.0, 1.0, 1.0, 1.0, 1.0, 1.0, 1.0, 1.0, 1.0, 1.0, 1.0, 1.0, 1.0, 1.0, 1.0, 1.0, 1.0, 1.0, 1.0, 1.0, 1.0, 1.0, 1.0, 1.0, 1.0, 1.0, 1.0, 1.0, 1.0, 1.0, 1.0, 1.0, 1.0, 1.0, 1.0, 1.0, 1.0, 1.0, 1.0, 1.0, 1.0, 1.0, 1.0, 1.0, 1.0, 1.0, 1.0, 1.0, 1.0, 1.0, 1.0, 1.0, 1.0, 1.0, 1.0, 1.0, 1.0, 1.0, 1.0, 1.0, 1.0, 1.0, 1.0, 1.0, 1.0, 1.0, 1.0, 1.0, 1.0, 1.0, 1.0, 1.0, 1.0, 1.0, 1.0, 1.0, 1.0, 1.0, 1.0, 1.0, 1.0, 1.0, 1.0, 1.0, 1.0, 1.0, 1.0, 1.0, 1.0, 1.0, 1.0, 1.0, 1.0, 1.0, 1.0, 1.0, 1.0, 1.0, 1.0, 1.0, 1.0, 1.0, 1.0, 1.0, 1.0, 1.0, 1.0, 1.0, 1.0, 1.0, 1.0, 1.0, 1.0, 1.0, 1.0, 1.0, 1.0, 1.0, 1.0, 1.0, 1.0, 1.0, 1.0, 1.0, 1.0, 1.0, 1.0, 1.0, 1.0, 1.0, 1.0, 1.0, 1.0, 1.0, 1.0, 1.0, 1.0, 1.0, 1.0, 1.0, 1.0, 1.0, 1.0, 1.0, 1.0, 1.0, 1.0, 1.0, 1.0, 1.0, 1.0, 1.0, 1.0, 1.0, 1.0, 1.0, 1.0, 1.0, 1.0, 1.0, 1.0, 1.0, 1.0, 1.0, 1.0, 1.0, 1.0, 1.0, 1.0, 1.0, 1.0, 1.0, 1.0, 1.0, 1.0, 1.0, 1.0, 1.0, 1.0, 1.0, 1.0, 1.0, 1.0, 1.0, 1.0, 1.0, 1.0, 1.0, 1.0, 1.0, 1.0, 1.0, 1.0, 1.0, 1.0, 1.0, 1.0, 1.0, 1.0, 1.0, 1.0, 1.0, 1.0, 1.0, 1.0, 1.0, 1.0, 1.0, 1.0, 1.0, 1.0, 1.0, 1.0, 1.0, 1.0, 1.0, 1.0, 1.0, 1.0, 1.0, 1.0, 1.0, 1.0, 1.0, 1.0, 1.0, 1.0, 1.0, 1.0, 1.0, 1.0, 1.0, 1.0, 1.0, 1.0, 1.0, 1.0, 1.0, 1.0, 1.0, 1.0, 1.0, 1.0, 1.0, 1.0, 1.0, 1.0, 1.0, 1.0, 1.0, 1.0, 1.0, 1.0, 1.0, 1.0, 1.0, 1.0, 1.0, 1.0, 1.0, 1.0, 1.0, 1.0, 1.0, 1.0, 1.0, 1.0, 1.0, 1.0, 1.0, 1.0, 1.0, 1.0, 1.0, 1.0, 1.0, 1.0, 1.0, 1.0, 1.0, 1.0, 1.0, 1.0, 1.0, 1.0, 1.0, 1.0, 1.0, 1.0, 1.0, 1.0, 1.0, 1.0, 1.0, 1.0, 1.0, 1.0, 1.0, 1.0, 1.0, 1.0, 1.0, 1.0, 1.0, 1.0, 1.0, 1.0, 1.0, 1.0, 1.0, 1.0, 1.0, 1.0, 1.0, 1.0, 1.0, 1.0, 1.0, 1.0, 1.0, 1.0, 1.0, 1.0, 1.0, 1.0, 1.0, 1.0, 1.0, 1.0, 1.0, 1.0, 1.0, 1.0, 1.0, 1.0, 1.0, 1.0, 1.0, 1.0, 1.0, 1.0, 1.0, 1.0, 1.0, 1.0, 1.0, 1.0, 1.0, 1.0, 1.0, 1.0, 1.0, 1.0, 1.0, 1.0, 1.0, 1.0, 1.0, 1.0, 1.0, 1.0, 1.0, 1.0, 1.0, 1.0, 1.0, 1.0, 1.0, 1.0, 1.0, 1.0, 1.0, 1.0, 1.0, 1.0, 1.0, 1.0, 1.0, 1.0, 1.0, 1.0, 1.0, 1.0, 1.0, 1.0, 1.0, 1.0, 1.0, 1.0, 1.0, 1.0, 1.0, 1.0, 1.0, 1.0, 1.0, 1.0, 1.0, 1.0, 1.0, 1.0, 1.0, 1.0, 1.0, 1.0, 1.0, 1.0, 1.0, 1.0, 1.0, 1.0, 1.0, 1.0, 1.0, 1.0, 1.0, 1.0, 1.0, 1.0, 1.0, 1.0, 1.0, 1.0, 1.0, 1.0, 1.0, 1.0, 1.0, 1.0, 1.0, 1.0, 1.0, 1.0, 1.0, 1.0, 1.0, 1.0, 1.0, 1.0, 1.0, 1.0, 1.0, 1.0, 1.0, 1.0, 1.0, 1.0, 1.0, 1.0, 1.0, 1.0, 1.0, 1.0, 1.0, 1.0, 1.0, 1.0, 1.0, 1.0, 1.0, 1.0, 1.0, 1.0, 1.0, 1.0, 1.0, 1.0, 1.0, 1.0, 1.0, 1.0, 1.0, 1.0, 1.0, 1.0, 1.0, 1.0, 1.0, 1.0, 1.0, 1.0, 1.0, 1.0, 1.0, 1.0, 1.0, 1.0, 1.0, 1.0, 1.0, 1.0, 1.0, 1.0, 1.0, 1.0, 1.0, 1.0, 1.0, 1.0, 1.0, 1.0, 1.0, 1.0, 1.0, 1.0, 1.0, 1.0, 1.0, 1.0, 1.0, 1.0, 1.0, 1.0, 1.0, 1.0, 1.0, 1.0, 1.0, 1.0, 1.0, 1.0, 1.0, 1.0, 1.0, 1.0, 1.0, 1.0, 1.0, 1.0, 1.0, 1.0, 1.0, 1.0, 1.0, 1.0, 1.0, 1.0, 1.0, 1.0, 1.0, 1.0, 1.0, 1.0, 1.0, 1.0, 1.0, 1.0, 1.0, 1.0, 1.0, 1.0, 1.0, 1.0, 1.0, 1.0, 1.0, 1.0, 1.0, 1.0, 1.0, 1.0, 1.0, 1.0, 1.0, 1.0, 1.0, 1.0, 1.0, 1.0, 1.0, 1.0, 1.0, 1.0, 1.0, 1.0, 1.0, 1.0, 1.0, 1.0, 1.0, 1.0, 1.0, 1.0, 1.0, 1.0, 1.0, 1.0, 1.0, 1.0, 1.0, 1.0, 1.0, 1.0, 1.0, 1.0, 1.0, 1.0, 1.0, 1.0, 1.0, 1.0, 1.0, 1.0, 1.0, 1.0, 1.0, 1.0, 1.0, 1.0, 1.0, 1.0, 1.0, 1.0, 1.0, 1.0, 1.0, 1.0, 1.0, 1.0, 1.0, 1.0, 1.0, 1.0, 1.0, 1.0, 1.0, 1.0, 1.0, 1.0, 1.0, 1.0, 1.0, 1.0, 1.0, 1.0, 1.0, 1.0, 1.0, 1.0, 1.0, 1.0, 1.0, 1.0, 1.0, 1.0, 1.0, 1.0, 1.0, 1.0, 1.0, 1.0, 1.0, 1.0, 1.0, 1.0, 1.0, 1.0, 1.0, 1.0, 1.0, 1.0, 1.0, 1.0, 1.0, 1.0, 1.0, 1.0, 1.0, 1.0, 1.0, 1.0, 1.0, 1.0, 1.0, 1.0, 1.0, 1.0, 1.0, 1.0, 1.0, 1.0, 1.0, 1.0, 1.0, 1.0, 1.0, 1.0, 1.0, 1.0, 1.0, 1.0, 1.0, 1.0, 1.0, 1.0, 1.0, 1.0, 1.0, 1.0, 1.0, 1.0, 1.0, 1.0, 1.0, 1.0, 1.0, 1.0, 1.0, 1.0, 1.0, 1.0, 1.0, 1.0, 1.0, 1.0, 1.0, 1.0, 1.0, 1.0, 1.0, 1.0, 1.0, 1.0, 1.0, 1.0, 1.0, 1.0, 1.0, 1.0, 1.0, 1.0, 1.0, 1.0, 1.0, 1.0, 1.0, 1.0, 1.0, 1.0, 1.0, 1.0, 1.0, 1.0, 1.0, 1.0, 1.0, 1.0, 1.0, 1.0, 1.0, 1.0, 1.0, 1.0, 1.0, 1.0, 1.0, 1.0, 1.0, 1.0, 1.0, 1.0, 1.0, 1.0, 1.0, 1.0, 1.0, 1.0, 1.0, 1.0, 1.0, 1.0, 1.0, 1.0, 1.0, 1.0, 1.0, 1.0, 1.0, 1.0, 1.0, 1.0, 1.0, 1.0, 1.0, 1.0, 1.0, 1.0, 1.0, 1.0, 1.0, 1.0, 1.0, 1.0, 1.0, 1.0, 1.0, 1.0, 1.0, 1.0, 1.0, 1.0, 1.0, 1.0, 1.0, 1.0, 1.0, 1.0, 1.0, 1.0, 1.0, 1.0, 1.0, 1.0, 1.0, 1.0, 1.0, 1.0, 1.0, 1.0, 1.0, 1.0, 1.0, 1.0, 1.0, 1.0, 1.0, 1.0, 1.0, 1.0, 1.0, 1.0, 1.0, 1.0, 1.0, 1.0, 1.0, 1.0, 1.0, 1.0, 1.0, 1.0, 1.0, 1.0, 1.0, 1.0, 1.0, 1.0, 1.0, 1.0, 1.0, 1.0, 1.0, 1.0, 1.0, 1.0, 1.0, 1.0, 1.0, 1.0, 1.0, 1.0, 1.0, 1.0, 1.0, 1.0, 1.0, 1.0, 1.0, 1.0, 1.0, 1.0, 1.0, 1.0, 1.0, 1.0, 1.0, 1.0, 1.0, 1.0, 1.0, 1.0, 1.0, 1.0, 1.0, 1.0, 1.0, 1.0, 1.0, 1.0, 1.0, 1.0, 1.0, 1.0, 1.0, 1.0, 1.0, 1.0, 1.0, 1.0, 1.0, 1.0, 1.0, 1.0, 1.0, 1.0, 1.0, 1.0, 1.0, 1.0, 1.0, 1.0, 1.0, 1.0, 1.0, 1.0, 1.0, 1.0, 1.0, 1.0, 1.0, 1.0, 1.0, 1.0, 1.0, 1.0, 1.0, 1.0, 1.0, 1.0, 1.0, 1.0, 1.0, 1.0, 1.0, 1.0, 1.0, 1.0, 1.0, 1.0, 1.0, 1.0, 1.0, 1.0, 1.0, 1.0, 1.0, 1.0, 1.0, 1.0, 1.0, 1.0, 1.0, 1.0, 1.0, 1.0, 1.0, 1.0, 1.0, 1.0, 1.0, 1.0, 1.0, 1.0, 1.0, 1.0, 1.0, 1.0, 1.0, 1.0, 1.0, 1.0, 1.0, 1.0, 1.0, 1.0, 1.0, 1.0, 1.0, 1.0, 1.0, 1.0, 1.0, 1.0, 1.0, 1.0, 1.0, 1.0, 1.0, 1.0, 1.0, 1.0, 1.0, 1.0, 1.0, 1.0, 1.0, 1.0, 1.0, 1.0, 1.0, 1.0, 1.0, 1.0, 1.0, 1.0, 1.0, 1.0, 1.0, 1.0, 1.0, 1.0, 1.0, 1.0, 1.0, 1.0, 1.0, 1.0, 1.0, 1.0, 1.0, 1.0, 1.0, 1.0, 1.0, 1.0, 1.0, 1.0, 1.0, 1.0, 1.0, 1.0, 1.0, 1.0, 1.0, 1.0, 1.0, 1.0, 1.0, 1.0, 1.0, 1.0, 1.0, 1.0, 1.0, 1.0, 1.0, 1.0, 1.0, 1.0, 1.0, 1.0, 1.0, 1.0, 1.0, 1.0, 1.0, 1.0, 1.0, 1.0, 1.0, 1.0, 1.0, 1.0, 1.0, 1.0, 1.0, 1.0, 1.0, 1.0, 1.0, 1.0, 1.0, 1.0, 1.0, 1.0, 1.0, 1.0, 1.0, 1.0, 1.0, 1.0, 1.0, 1.0, 1.0, 1.0, 1.0, 1.0, 1.0, 1.0, 1.0, 1.0, 1.0, 1.0, 1.0, 1.0, 1.0, 1.0, 1.0, 1.0, 1.0, 1.0, 1.0, 1.0, 1.0, 1.0, 1.0, 1.0, 1.0, 1.0, 1.0, 1.0, 1.0, 1.0, 1.0, 1.0, 1.0, 1.0, 1.0, 1.0, 1.0, 1.0, 1.0, 1.0, 1.0, 1.0, 1.0, 1.0, 1.0, 1.0, 1.0, 1.0, 1.0, 1.0, 1.0, 1.0, 1.0, 1.0, 1.0, 1.0, 1.0, 1.0, 1.0, 1.0, 1.0, 1.0, 1.0, 1.0, 1.0, 1.0, 1.0, 1.0, 1.0, 1.0, 1.0, 1.0, 1.0, 1.0, 1.0, 1.0, 1.0, 1.0, 1.0, 1.0, 1.0, 1.0, 1.0, 1.0, 1.0, 1.0, 1.0, 1.0, 1.0, 1.0, 1.0, 1.0, 1.0, 1.0, 1.0, 1.0, 1.0, 1.0, 1.0, 1.0, 1.0, 1.0, 1.0, 1.0, 1.0, 1.0, 1.0, 1.0, 1.0, 1.0, 1.0, 1.0, 1.0, 1.0, 1.0, 1.0, 1.0, 1.0, 1.0, 1.0, 1.0, 1.0, 1.0, 1.0, 1.0, 1.0, 1.0, 1.0, 1.0, 1.0, 1.0, 1.0, 1.0, 1.0, 1.0, 1.0, 1.0, 1.0, 1.0, 1.0, 1.0, 1.0, 1.0, 1.0, 1.0, 1.0, 1.0, 1.0, 1.0, 1.0, 1.0, 1.0, 1.0, 1.0, 1.0, 1.0, 1.0, 1.0, 1.0, 1.0, 1.0, 1.0, 1.0, 1.0, 1.0, 1.0, 1.0, 1.0, 1.0, 1.0, 1.0, 1.0, 1.0, 1.0, 1.0, 1.0, 1.0, 1.0, 1.0, 1.0, 1.0, 1.0, 1.0, 1.0, 1.0, 1.0, 1.0, 1.0, 1.0, 1.0, 1.0, 1.0, 1.0, 1.0, 1.0, 1.0, 1.0, 1.0, 1.0, 1.0, 1.0, 1.0, 1.0, 1.0, 1.0, 1.0, 1.0, 1.0, 1.0, 1.0, 1.0, 1.0, 1.0, 1.0, 1.0, 1.0, 1.0, 1.0, 1.0, 1.0, 1.0, 1.0, 1.0, 1.0, 1.0, 1.0, 1.0, 1.0, 1.0, 1.0, 1.0, 1.0, 1.0, 1.0, 1.0, 1.0, 1.0, 1.0, 1.0, 1.0, 1.0, 1.0, 1.0, 1.0, 1.0, 1.0, 1.0, 1.0, 1.0, 1.0, 1.0, 1.0, 1.0, 1.0, 1.0, 1.0, 1.0, 1.0, 1.0, 1.0, 1.0, 1.0, 1.0, 1.0, 1.0, 1.0, 1.0, 1.0, 1.0, 1.0, 1.0, 1.0, 1.0, 1.0, 1.0, 1.0, 1.0, 1.0, 1.0, 1.0, 1.0, 1.0, 1.0, 1.0, 1.0, 1.0, 1.0, 1.0, 1.0, 1.0, 1.0, 1.0, 1.0, 1.0, 1.0, 1.0, 1.0, 1.0, 1.0, 1.0, 1.0, 1.0, 1.0, 1.0, 1.0, 1.0, 1.0, 1.0, 1.0, 1.0, 1.0, 1.0, 1.0, 1.0, 1.0, 1.0, 1.0, 1.0, 1.0, 1.0, 1.0, 1.0, 1.0, 1.0, 1.0, 1.0, 1.0, 1.0, 1.0, 1.0, 1.0, 1.0, 1.0, 1.0, 1.0, 1.0, 1.0, 1.0, 1.0, 1.0, 1.0, 1.0, 1.0, 1.0, 1.0, 1.0, 1.0, 1.0, 1.0, 1.0, 1.0, 1.0, 1.0, 1.0, 1.0, 1.0, 1.0, 1.0, 1.0, 1.0, 1.0, 1.0, 1.0, 1.0, 1.0, 1.0, 1.0, 1.0, 1.0, 1.0, 1.0, 1.0, 1.0, 1.0, 1.0, 1.0, 1.0, 1.0, 1.0, 1.0, 1.0, 1.0, 1.0, 1.0, 1.0, 1.0, 1.0, 1.0, 1.0, 1.0, 1.0, 1.0, 1.0, 1.0, 1.0])
me_plane_001.use_remesh_preserve_volume = False
me_plane_001.use_remesh_preserve_attributes = False
me_plane_001.use_mirror_vertex_groups = False
me_plane_001.update()
me_plane = bpy.data.meshes.new('Plane')
me_plane.from_pydata([(1.0, 1.0, 0.0), (1.0, -1.0, 0.0), (-1.0, -1.0, 0.0), (-1.0, 1.0, 0.0), (-1.0, 1.0, 2.0), (-1.0, -1.0, 2.0)], [], [(0, 3, 2, 1), (2, 3, 4, 5)])
_uv = me_plane.uv_layers.new(name='UVMap')
_uv.uv.foreach_set('vector', [1.0, 0.9961, 0.0, 1.0, -0.003906, 0.0, 0.9961, -0.003906, 1.0, 0.0, 0.998, 1.0, -0.001953, 0.998, 0.0, -0.001953])
_ca = me_plane.color_attributes.new('Col', 'BYTE_COLOR', 'CORNER')
_ca.data.foreach_set('color', [1.0, 1.0, 1.0, 1.0, 1.0, 1.0, 1.0, 1.0, 1.0, 1.0, 1.0, 1.0, 1.0, 1.0, 1.0, 1.0, 1.0, 1.0, 1.0, 1.0, 1.0, 1.0, 1.0, 1.0, 1.0, 1.0, 1.0, 1.0, 1.0, 1.0, 1.0, 1.0])
me_plane.materials.append(mat_material)
me_plane.use_remesh_preserve_volume = False
me_plane.use_remesh_preserve_attributes = False
me_plane.use_mirror_vertex_groups = False
me_plane.update()

# ---- objects
ob_plane_001 = bpy.data.objects.new('Plane.001', me_plane_001)
ob_plane = bpy.data.objects.new('Plane', me_plane)

# ---- transforms, parenting, visibility, modifiers, constraints
ob_plane_001.location = (-0.06153, -1.768, 0.692)
ob_plane_001.rotation_euler = (1.571, -0.0, 1.571)
ob_plane_001.lock_rotations_4d = False
ob_plane_001.empty_display_type = 'ARROWS'
ob_plane_001.color = (0.0, 0.0, 0.0, 1.0)
ob_plane_001.lineart.crease_threshold = 0.0
ob_plane.location = (-3.08e-25, 0.0, 1.0)
ob_plane.rotation_euler = (1.571, 1.794e-16, 1.794e-16)
ob_plane.lock_rotations_4d = False
ob_plane.empty_display_type = 'ARROWS'
ob_plane.color = (0.0, 0.0, 0.0, 1.0)
ob_plane.lineart.crease_threshold = 0.0

# ---- collection membership
col_collection_1.objects.link(ob_plane_001)
col_collection_2.objects.link(ob_plane)

# ---- scene / render settings (as saved in the file)
scene.frame_start = 1; scene.frame_end = 250; scene.frame_set(1)
scene.render.engine = 'BLENDER_EEVEE_NEXT'
scene.render.image_settings.color_mode = 'RGB'
scene.render.image_settings.compression = 90
scene.render.resolution_x = 1280
scene.render.resolution_y = 960
scene.render.fps = 25
scene.render.dither_intensity = 0.0
scene.render.use_compositing = False
scene.render.use_sequencer = False
scene.render.use_file_extension = False
scene.render.bake_bias = 0.0
scene.render.use_stamp_time = False
scene.render.use_stamp_date = False
scene.render.use_stamp_frame = False
scene.render.use_stamp_camera = False
scene.render.use_stamp_scene = False
scene.render.use_stamp_filename = False
scene.render.use_stamp_render_time = False
scene.render.stamp_font_size = 0
scene.cycles.use_denoising = False
scene.cycles.samples = 10
scene.cycles.sampling_pattern = 'TABULATED_SOBOL'
scene.cycles.light_sampling_threshold = 0.0
scene.cycles.use_adaptive_sampling = False
scene.cycles.use_light_tree = False
scene.cycles.blur_glossy = 0.0
scene.cycles.volume_bounces = 1
scene.cycles.pixel_filter_type = 'GAUSSIAN'
scene.cycles.sample_clamp_indirect = 0.0
scene.view_settings.view_transform = 'Raw'
bpy.context.view_layer.update()

# ---- added for rendering (the .blend has no active camera and no usable light): camera, sun + grey world if the file has none
cam_auto = bpy.data.cameras.new('AutoCamera')
cam_auto.lens = 50.0
cam_auto.sensor_width = 36.0
cam_auto.clip_end = 1000.0
ob_auto_camera = bpy.data.objects.new('AutoCamera', cam_auto)
scene.collection.objects.link(ob_auto_camera)
ob_auto_camera.location = (3.66301, -4.78041, 3.92998)
ob_auto_camera.rotation_euler = (1.09748, -7.21219e-08, 0.694738)
scene.camera = ob_auto_camera
light_auto_sun = bpy.data.lights.new('AutoSun', 'SUN')
light_auto_sun.energy = 3.0
light_auto_sun.angle = 0.0523599
ob_auto_sun = bpy.data.objects.new('AutoSun', light_auto_sun)
scene.collection.objects.link(ob_auto_sun)
ob_auto_sun.rotation_euler = (0.872665, 0.174533, 0.523599)
if scene.world is None:
    world_auto = bpy.data.worlds.new('AutoWorld')
    world_auto.color = (0.3, 0.3, 0.3)
    scene.world = world_auto
bpy.context.view_layer.update()

